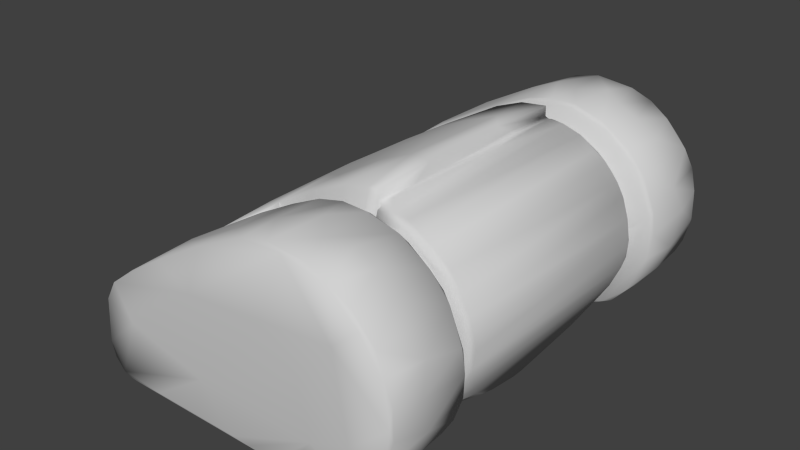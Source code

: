 # Source: head_pan.blend  (saved by Blender 2.71.0; exported with 4.5.12 LTS)
import bpy
from mathutils import Matrix  # noqa: F401  (used for matrix-valued properties, if any)

bpy.ops.wm.read_factory_settings(use_empty=True)
scene = bpy.context.scene
scene.name = 'Scene'

# ---- collections
col_collection_1 = bpy.data.collections.new('Collection 1'); scene.collection.children.link(col_collection_1)

# ---- materials (node trees are filled in below, after node groups)
mat_head_pan_material = bpy.data.materials.new('head_pan_material')
mat_head_pan_material.alpha_threshold = 0.0
mat_head_pan_material.use_transparent_shadow = False
mat_head_pan_material.diffuse_color = (0.64, 0.64, 0.64, 1.0)
mat_head_pan_material.specular_color = (0.5, 0.5, 0.5)
mat_head_pan_material.roughness = 0.5
mat_head_pan_material.line_color = (0.0, 0.0, 0.0, 1.0)

# ---- material node trees

# ---- world
world_world = bpy.data.worlds.new('World'); scene.world = world_world
world_world.color = (0.05088, 0.05088, 0.05088)
world_world.use_sun_shadow = False
world_world.sun_shadow_jitter_overblur = 0.0
world_world.cycles.sampling_method = 'MANUAL'
world_world.cycles.sample_map_resolution = 256

# ---- meshes
me_head_pan_m_modshape = bpy.data.meshes.new('head_pan_M_modShape')
me_head_pan_m_modshape.from_pydata([(-0.1105, -0.01134, -1.527e-06), (-0.11, 0.0157, -7.153e-07), (-0.1057, -0.03434, 0.0), (-0.1039, -0.02004, 0.02442), (-0.1025, 0.04299, -1.58e-06), (-0.1015, 0.031, 0.02334), (-0.1012, 0.005524, 0.04418), (-0.1004, -0.005969, 0.04659), (-0.09891, -0.01852, 0.04643), (-0.09791, -0.05244, -3.278e-07), (-0.09739, 0.02371, 0.04801), (-0.0947, -0.03226, 0.04915), (-0.09407, -0.02741, 0.05204), (-0.094, 0.03033, 0.05191), (-0.09392, -0.04574, 0.0306), (-0.09263, 0.03703, 0.05027), (-0.09225, 0.04352, 0.04089), (-0.08944, -0.06627, -2.369e-06), (-0.08924, 0.06678, -1.639e-06), (-0.08801, 0.0595, 0.02373), (-0.08543, -0.0568, 0.03884), (-0.0843, -0.04978, 0.05787), (-0.08277, -0.06986, 0.014), (-0.08258, 0.01325, 0.06174), (-0.08199, 0.07279, 0.008924), (-0.08174, 0.05301, 0.05956), (-0.08119, -0.09616, 0.01722), (-0.0811, 0.09662, 0.01878), (-0.0811, -0.07297, 0.01737), (-0.08107, 0.07312, 0.01781), (-0.08026, -0.05095, 0.06251), (-0.07994, 0.06282, 0.04361), (-0.07974, -0.06845, 0.03546), (-0.07876, -0.08001, 0.01033), (-0.07836, 0.06557, 0.04798), (-0.07829, 0.09662, 0.04844), (-0.07821, 0.08054, 0.008975), (-0.0779, -0.09616, 0.05006), (-0.07773, 0.05361, 0.0644), (-0.07749, -0.06219, 0.0532), (-0.07725, 0.09662, 0.006963), (-0.07563, -0.09617, 0.005551), (-0.07553, 0.06378, 0.05873), (-0.07506, -0.08287, 2.249e-05), (-0.07434, -0.08892, 0.004459), (-0.07416, -0.09616, 0.05986), (-0.07388, 0.09005, 0.004109), (-0.07337, -0.0634, 0.06342), (-0.07286, 0.06359, 0.06434), (-0.07262, 0.08641, 1.222e-06), (-0.07218, 0.09662, 0.06343), (-0.06898, -0.03299, 0.072), (-0.06744, 0.09661, -1.46e-06), (-0.06736, -0.09616, -4.008e-06), (-0.06734, -0.09616, 0.06942), (-0.06676, -0.06495, 0.072), (-0.06585, 0.06519, 0.0729), (-0.06453, 0.02217, 0.07561), (-0.06363, 0.09661, 0.07259), (-0.05522, 0.09662, -1.609e-06), (-0.04787, 0.03613, 0.08707), (-0.04544, -0.0516, 0.08835), (-0.04199, -0.09616, 0.08801), (-0.03622, 0.07054, 0.09344), (-0.03368, 0.008847, 0.09682), (-0.03345, 0.09662, 0.0933), (-0.0179, -0.02672, 0.1061), (-0.01412, 0.03613, 0.108), (-0.00947, -0.07903, 0.1088), (-0.009456, 0.09662, 0.1075), (-0.009456, -0.09616, 0.1074), (-0.009456, -0.09616, -1.609e-06), (-0.009456, -0.09616, 0.06861), (-0.009456, -0.07903, -1.609e-06), (-0.009456, 0.07933, -1.609e-06), (-0.009456, 0.09662, -1.609e-06), (-0.009455, 0.07933, 0.1087), (0.005355, 0.07066, -1.609e-06), (0.007472, 0.05075, 0.1198), (0.007942, 0.07963, -1.609e-06), (0.01098, 6.949e-05, 0.1229), (0.01321, -0.05198, 0.1232), (0.01625, -0.07949, 0.1234), (0.01926, 0.07984, -1.609e-06), (0.02477, 0.05439, -1.609e-06), (0.03058, -0.07975, -1.609e-06), (0.03153, 0.08006, 0.1316), (0.03474, -0.0382, 0.1348), (0.03648, 0.03691, 0.1357), (0.03758, 0.08018, -1.609e-06), (0.03858, 0.003034, 0.137), (0.0425, -0.07994, 0.1364), (0.05032, 0.08038, 0.1387), (0.0516, -0.0325, 0.1409), (0.04928, 0.0804, -1.609e-06), (0.05522, 0.04552, 0.1412), (0.06149, -0.08026, 0.1405), (0.06835, 0.04237, 0.1356), (0.06855, 0.02835, 0.1429), (0.06854, -0.03609, 0.1427), (0.06849, 0.08069, 0.1407), (0.0685, -0.08038, 0.1407), (0.06846, -0.08038, 0.1344), (0.06847, 0.005617, 0.1343), (0.06853, -0.04839, 0.1338), (0.06634, -0.08038, 0.04698), (0.06863, 0.08069, 0.1337), (0.06867, -0.02229, 0.1337), (0.06872, 0.0237, 0.134), (0.06931, 0.04482, 0.133), (0.06971, -0.07058, 0.1329), (0.06997, 0.004365, 0.1329), (0.07105, -0.08043, 0.1325), (0.06979, 0.09147, 0.07923), (0.06872, 0.09147, 0.03489), (0.07086, 0.08777, 0.1234), (0.06818, 0.09147, 0.01252), (0.06939, -0.09106, 0.06229), (0.06788, -0.08043, -1.609e-06), (0.07108, 0.02744, 0.1326), (0.07021, 0.08074, 0.09624), (0.07012, -0.08043, 0.09283), (0.07108, -0.0424, 0.1326), (0.06788, 0.08074, -1.609e-06), (0.07092, -0.08581, 0.1255), (0.06803, -0.09105, 0.006142), (0.07109, 0.08074, 0.1326), (0.06803, 0.09145, 0.00618), (0.06801, -0.08658, 0.0049), (0.07092, 0.08635, 0.1253), (0.07086, -0.08828, 0.123), (0.07106, 0.0849, 0.131), (0.07107, -0.08433, 0.1312), (0.07088, -0.09105, 0.1225), (0.06804, 0.08698, 0.004768), (0.07088, 0.09146, 0.1226), (0.06802, 0.08488, 0.0002984), (0.06806, -0.08439, 0.0002281), (0.07318, 0.02027, 0.1324), (0.07465, -0.08191, 6.114e-05), (0.07551, 0.08162, 1.77e-05), (0.08017, -0.08198, 0.1316), (0.07826, 0.08734, 0.006606), (0.08093, 0.08212, 0.1314), (0.0824, 0.08495, 0.1289), (0.08163, 0.09145, 0.007945), (0.0834, 0.08864, 0.1205), (0.08367, -0.08817, 0.1205), (0.08264, -0.09104, 0.008294), (0.08281, -0.08672, 0.007577), (0.08587, -0.08573, 0.123), (0.08849, -0.07988, 0.1294), (0.08764, -0.06728, -1.237e-06), (0.0904, -0.08493, 0.1258), (0.09062, -0.09106, 0.1177), (0.09081, 0.08571, 0.1217), (0.09093, 0.09147, 0.1175), (0.09421, 0.08193, 0.1273), (0.09503, 0.08343, 0.008077), (0.09532, 0.08603, 0.01217), (0.09608, 0.08532, 0.1228), (0.09615, -0.08315, 0.00867), (0.09699, -0.08706, 0.1155), (0.09742, -0.08138, 0.1256), (0.09758, 0.08708, 0.1155), (0.09747, 0.05352, -3.77e-06), (0.09943, -0.0498, -5.059e-06), (0.1006, -0.08568, 0.01535), (0.1011, 0.06036, 0.004765), (0.1018, -0.09104, 0.01741), (0.1026, 0.09146, 0.0179), (0.1046, -0.08174, 0.01313), (0.1051, -0.08776, 0.1089), (0.1052, 0.0862, 0.01905), (0.1056, 0.08013, 0.1207), (0.1061, 0.09144, 0.1075), (0.1064, -0.08184, 0.12), (0.1064, 0.08385, 0.1182), (0.1065, 0.0332, 1.932e-05), (0.1081, -0.08494, 0.1112), (0.1082, -0.06218, 0.01048), (0.1089, -0.02404, 2.829e-05), (0.1094, 0.08153, 0.01663), (0.1099, -0.09106, 0.1038), (0.1109, 0.08701, 0.1039), (0.1109, -0.0051, -1.498e-06), (0.1109, 0.003311, -1.565e-07), (0.1115, -0.08554, 0.02497), (0.112, 0.02897, 0.004562), (0.1132, -0.09106, 0.02919), (0.1133, 0.0818, 0.1144), (0.1134, -0.08302, 0.113), (0.1139, -0.08662, 0.1001), (0.1155, -0.08232, 0.02252), (0.1158, 0.09147, 0.0326), (0.1158, 0.08303, 0.0231), (0.1161, 0.08515, 0.1034), (0.117, 0.08436, 0.1074), (0.1172, -0.08431, 0.1074), (0.1174, -0.04641, 0.01317), (0.1177, -0.08093, 0.1098), (0.1177, 0.04778, 0.01395), (0.1179, 0.08767, 0.03539), (0.118, 0.08565, 0.03258), (0.1184, 0.09146, 0.09111), (0.1192, -0.08805, 0.08971), (0.1197, -0.0854, 0.03663), (0.1201, -0.08487, 0.09487), (0.1207, 0.08693, 0.08855), (0.1213, -0.09106, 0.08406), (0.1218, -0.09106, 0.04518), (0.1222, 0.06265, 0.02366), (0.1223, -0.06015, 0.02302), (0.1226, 0.0818, 0.1035), (0.1226, -0.08688, 0.04598), (0.1234, 0.09146, 0.0512), (0.1236, 0.0815, 0.03231), (0.1243, -0.08783, 0.05632), (0.1243, -0.0839, 0.03694), (0.1244, 0.0842, 0.03712), (0.1245, -0.08636, 0.07654), (0.1245, 0.09147, 0.07134), (0.1246, -0.09106, 0.06909), (0.1252, 0.08674, 0.05533), (0.1252, 0.08687, 0.07243), (0.1255, -0.08145, 0.09872), (0.1257, -0.08633, 0.06435), (0.1265, -0.08514, 0.05482), (0.1267, -0.08144, 0.03751), (0.1276, 0.08178, 0.09486), (0.1277, 0.08506, 0.05551), (0.128, -0.07064, 0.03438), (0.1282, 0.08495, 0.07433), (0.1282, -0.0846, 0.07444), (0.129, 0.07218, 0.03645), (0.1291, 0.08455, 0.08412), (0.1292, 0.08148, 0.04264), (0.1297, -0.08425, 0.08135), (0.1311, -0.08422, 0.05614), (0.1311, -0.08115, 0.08666), (0.1314, 0.08443, 0.0557), (0.1315, -0.07561, 0.04348), (0.1327, 0.08079, 0.08135), (0.133, 0.07784, 0.04857), (0.1335, -0.08291, 0.067), (0.1335, -0.08072, 0.07706), (0.1338, 0.0829, 0.06627), (0.134, 0.08117, 0.05516), (0.1342, -0.08131, 0.05595), (0.1346, -0.007942, 0.06876), (0.1346, -0.07941, 0.0665), (0.1348, 0.08092, 0.06456), (-0.08264, 0.1143, 0.0222), (-0.08254, 0.1412, 0.02325), (-0.08163, 0.1389, 0.01506), (-0.08078, 0.1569, 0.02217), (-0.08049, 0.09796, 0.01422), (-0.0798, 0.1391, 0.05212), (-0.07905, 0.09926, 0.05114), (-0.079, 0.1563, 0.01113), (-0.0777, 0.1572, 0.05327), (-0.07646, 0.1295, 0.006041), (-0.07591, 0.09725, 0.009088), (-0.07497, 0.1375, 0.06271), (-0.07433, 0.09725, 0.05874), (-0.07394, 0.09917, 0.06257), (-0.07209, 0.09949, 0.003642), (-0.07034, 0.1574, 0.004561), (-0.06974, 0.1571, 0.06722), (-0.06963, 0.1309, 0.001295), (-0.06928, 0.1269, 0.07029), (-0.06685, 0.1552, 0.0009237), (-0.06456, 0.1282, -0.0006279), (-0.06404, 0.09774, 0.001342), (-0.06392, 0.09827, 0.07244), (-0.06355, 0.1568, 0.00171), (-0.05395, 0.1587, 0.04569), (-0.05154, 0.1561, 0.08143), (-0.04548, 0.1572, 0.002284), (-0.04347, 0.1557, 0.0007582), (-0.0424, 0.119, 0.0897), (-0.04178, 0.1047, -0.0003873), (-0.0384, 0.1575, 0.003262), (-0.03661, 0.146, -0.0007409), (-0.03363, 0.1566, 0.001369), (-0.033, 0.09767, 0.09327), (-0.02554, 0.1572, 0.09757), (-0.02458, 0.09755, 0.001437), (-0.02072, 0.1557, 0.0007798), (-0.02033, 0.1572, 0.002273), (-0.01812, 0.1397, 0.1048), (-0.01616, 0.0973, 0.1032), (-0.01276, 0.1548, 0.0005678), (-0.003486, 0.1575, 0.003289), (5.353e-05, 0.1566, 0.001439), (0.00058, 0.1594, 0.0873), (0.003646, 0.1557, 0.0008401), (0.004069, 0.106, 0.1165), (0.004163, 0.09726, 0.002201), (0.005377, 0.1598, 0.03345), (0.009198, 0.1548, 0.0006135), (0.009613, 0.1568, 0.1181), (0.01168, 0.1377, -0.0005784), (0.01252, 0.1572, 0.002339), (0.01744, 0.1566, 0.001458), (0.02047, 0.1392, 0.1254), (0.02266, 0.1016, 0.0003408), (0.02266, 0.1555, 0.0007618), (0.02345, 0.09989, 0.1258), (0.02524, 0.1575, 0.003317), (0.03773, 0.1566, 0.001473), (0.03786, 0.1574, 0.002645), (0.04293, 0.09916, 0.1346), (0.04339, 0.09735, 0.1335), (0.04386, 0.1567, 0.1345), (0.04437, 0.1329, 0.1366), (0.04807, 0.09762, 0.001259), (0.05406, 0.1555, 0.0007274), (0.05638, 0.1573, 0.002588), (0.05833, 0.1604, 0.09376), (0.06011, 0.09931, 0.1386), (0.06182, 0.156, 0.1387), (0.06414, 0.09893, 0.0008613), (0.06434, 0.09778, 0.001791), (0.06442, 0.09725, 0.003556), (0.06571, 0.1189, 0.1401), (0.06618, 0.1548, 0.0005941), (0.06665, 0.1569, 0.001495), (0.07202, 0.1577, 0.1367), (0.07296, 0.1037, 0.0001061), (0.07761, 0.09725, 0.1363), (0.07821, 0.1004, 0.1384), (0.08086, 0.1358, 0.1388), (0.08226, 0.1606, 0.06964), (0.08494, 0.09802, 0.001542), (0.08791, 0.1557, 0.136), (0.08899, 0.1596, 0.0317), (0.09407, 0.1273, 0.135), (0.09833, 0.0973, 0.002853), (0.09834, 0.09922, 0.1323), (0.1003, 0.1542, 0.0005298), (0.1014, 0.1262, -0.0007165), (0.102, 0.157, 0.1298), (0.1021, 0.099, 0.0008677), (0.1031, 0.09731, 0.1278), (0.1037, 0.1573, 0.002137), (0.1062, 0.1595, 0.09756), (0.1081, 0.1274, 0.1279), (0.1113, 0.09726, 0.006549), (0.1117, 0.1548, 0.004366), (0.1135, 0.118, 0.004384), (0.1139, 0.1576, 0.008383), (0.1155, 0.1554, 0.1213), (0.1157, 0.1594, 0.04214), (0.117, 0.09986, 0.008235), (0.1186, 0.09906, 0.1185), (0.1219, 0.1316, 0.1165), (0.1227, 0.1575, 0.1118), (0.1242, 0.1556, 0.0159), (0.1243, 0.1273, 0.01398), (0.126, 0.09731, 0.1085), (0.1273, 0.09827, 0.02014), (0.1311, 0.1551, 0.1038), (0.1318, 0.09935, 0.1026), (0.1326, 0.1557, 0.02787), (0.134, 0.1273, 0.02729), (0.1355, 0.09904, 0.03339), (0.1368, 0.157, 0.09095), (0.1368, 0.1569, 0.03742), (0.1391, 0.1272, 0.08796), (0.1392, 0.09725, 0.07839), (0.1403, 0.09746, 0.04911), (0.1404, 0.1001, 0.08111), (0.1408, 0.1574, 0.06281), (0.1411, 0.1551, 0.07653), (0.1416, 0.1272, 0.04603), (0.1417, 0.1551, 0.05551), (0.1423, 0.09936, 0.06578), (0.1432, 0.1352, 0.07024), (-0.08264, -0.1143, 0.0222), (-0.08254, -0.1412, 0.02325), (-0.08163, -0.1389, 0.01506), (-0.08078, -0.1569, 0.02217), (-0.08049, -0.09796, 0.01422), (-0.0798, -0.1391, 0.05212), (-0.07905, -0.09926, 0.05114), (-0.079, -0.1563, 0.01113), (-0.0777, -0.1572, 0.05327), (-0.07646, -0.1295, 0.006041), (-0.07591, -0.09725, 0.009088), (-0.07497, -0.1375, 0.06271), (-0.07433, -0.09725, 0.05874), (-0.07394, -0.09917, 0.06257), (-0.07209, -0.09949, 0.003642), (-0.07034, -0.1574, 0.004561), (-0.06974, -0.1571, 0.06722), (-0.06963, -0.1309, 0.001295), (-0.06928, -0.1269, 0.07029), (-0.06685, -0.1552, 0.0009237), (-0.06456, -0.1282, -0.0006279), (-0.06404, -0.09774, 0.001342), (-0.06392, -0.09827, 0.07244), (-0.06355, -0.1568, 0.00171), (-0.05395, -0.1587, 0.04569), (-0.05154, -0.1561, 0.08143), (-0.04548, -0.1572, 0.002284), (-0.04347, -0.1557, 0.0007582), (-0.0424, -0.119, 0.0897), (-0.04178, -0.1047, -0.0003873), (-0.0384, -0.1575, 0.003262), (-0.03661, -0.146, -0.0007409), (-0.03363, -0.1566, 0.001369), (-0.033, -0.09767, 0.09327), (-0.02554, -0.1572, 0.09757), (-0.02458, -0.09755, 0.001437), (-0.02072, -0.1557, 0.0007798), (-0.02033, -0.1572, 0.002273), (-0.01812, -0.1397, 0.1048), (-0.01616, -0.0973, 0.1032), (-0.01276, -0.1548, 0.0005678), (-0.003486, -0.1575, 0.003289), (5.353e-05, -0.1566, 0.001439), (0.00058, -0.1594, 0.0873), (0.003646, -0.1557, 0.0008401), (0.004069, -0.106, 0.1165), (0.004163, -0.09726, 0.002201), (0.005377, -0.1598, 0.03345), (0.009198, -0.1548, 0.0006135), (0.009613, -0.1568, 0.1181), (0.01168, -0.1377, -0.0005784), (0.01252, -0.1572, 0.002339), (0.01744, -0.1566, 0.001458), (0.02047, -0.1392, 0.1254), (0.02266, -0.1016, 0.0003408), (0.02266, -0.1555, 0.0007618), (0.02345, -0.09989, 0.1258), (0.02524, -0.1575, 0.003317), (0.03773, -0.1566, 0.001473), (0.03786, -0.1574, 0.002645), (0.04293, -0.09916, 0.1346), (0.04339, -0.09735, 0.1335), (0.04386, -0.1567, 0.1345), (0.04437, -0.1329, 0.1366), (0.04807, -0.09762, 0.001259), (0.05406, -0.1555, 0.0007274), (0.05638, -0.1573, 0.002588), (0.05833, -0.1604, 0.09376), (0.06011, -0.09931, 0.1386), (0.06182, -0.156, 0.1387), (0.06414, -0.09893, 0.0008613), (0.06434, -0.09778, 0.001791), (0.06442, -0.09725, 0.003556), (0.06571, -0.1189, 0.1401), (0.06618, -0.1548, 0.0005941), (0.06665, -0.1569, 0.001495), (0.07202, -0.1577, 0.1367), (0.07296, -0.1037, 0.0001061), (0.07761, -0.09725, 0.1363), (0.07821, -0.1004, 0.1384), (0.08086, -0.1358, 0.1388), (0.08226, -0.1606, 0.06964), (0.08494, -0.09802, 0.001542), (0.08791, -0.1557, 0.136), (0.08899, -0.1596, 0.0317), (0.09407, -0.1273, 0.135), (0.09833, -0.0973, 0.002853), (0.09834, -0.09922, 0.1323), (0.1003, -0.1542, 0.0005298), (0.1014, -0.1262, -0.0007165), (0.102, -0.157, 0.1298), (0.1021, -0.099, 0.0008677), (0.1031, -0.09731, 0.1278), (0.1037, -0.1573, 0.002137), (0.1062, -0.1595, 0.09756), (0.1081, -0.1274, 0.1279), (0.1113, -0.09726, 0.006549), (0.1117, -0.1548, 0.004366), (0.1135, -0.118, 0.004384), (0.1139, -0.1576, 0.008383), (0.1155, -0.1554, 0.1213), (0.1157, -0.1594, 0.04214), (0.117, -0.09986, 0.008235), (0.1186, -0.09906, 0.1185), (0.1219, -0.1316, 0.1165), (0.1227, -0.1575, 0.1118), (0.1242, -0.1556, 0.0159), (0.1243, -0.1273, 0.01398), (0.126, -0.09731, 0.1085), (0.1273, -0.09827, 0.02014), (0.1311, -0.1551, 0.1038), (0.1318, -0.09935, 0.1026), (0.1326, -0.1557, 0.02787), (0.134, -0.1273, 0.02729), (0.1355, -0.09904, 0.03339), (0.1368, -0.157, 0.09095), (0.1368, -0.1569, 0.03742), (0.1391, -0.1272, 0.08796), (0.1392, -0.09725, 0.07839), (0.1403, -0.09746, 0.04911), (0.1404, -0.1001, 0.08111), (0.1408, -0.1574, 0.06281), (0.1411, -0.1551, 0.07653), (0.1416, -0.1272, 0.04603), (0.1417, -0.1551, 0.05551), (0.1423, -0.09936, 0.06578), (0.1432, -0.1352, 0.07024)], [], [(33, 44, 41), (26, 33, 41), (26, 28, 33), (129, 160, 155), (196, 184, 164), (129, 146, 115), (129, 155, 146), (164, 146, 155), (196, 164, 155), (208, 184, 196), (155, 160, 196), (224, 208, 232), (208, 196, 232), (223, 224, 232), (232, 230, 223), (146, 135, 115), (156, 164, 175), (184, 175, 164), (224, 204, 208), (223, 221, 224), (208, 204, 184), (223, 215, 221), (204, 175, 184), (164, 156, 146), (196, 235, 232), (232, 240, 230), (224, 221, 204), (173, 145, 170), (202, 170, 194), (194, 215, 202), (156, 135, 146), (235, 242, 246), (242, 251, 246), (242, 235, 229), (240, 235, 246), (196, 197, 235), (235, 197, 213), (235, 213, 229), (213, 197, 190), (251, 247, 246), (246, 247, 240), (232, 235, 240), (230, 219, 203), (203, 223, 230), (203, 202, 223), (173, 202, 203), (134, 142, 136), (203, 195, 173), (145, 159, 142), (145, 134, 127), (142, 134, 145), (173, 159, 145), (202, 173, 170), (215, 223, 202), (159, 136, 142), (157, 174, 190), (157, 190, 177), (190, 197, 177), (177, 160, 157), (196, 160, 197), (197, 160, 177), (144, 143, 157), (157, 160, 144), (143, 144, 131), (129, 144, 160), (131, 126, 143), (131, 144, 129), (194, 221, 215), (170, 114, 194), (114, 221, 194), (204, 221, 175), (175, 221, 156), (113, 135, 156), (221, 113, 156), (221, 114, 113), (114, 170, 145), (145, 116, 114), (127, 116, 145), (48, 50, 42), (42, 35, 34), (50, 35, 42), (56, 50, 48), (56, 58, 50), (34, 35, 27), (27, 29, 34), (29, 27, 36), (36, 27, 40), (36, 40, 46), (6, 13, 10), (10, 13, 15), (15, 13, 25), (6, 7, 13), (56, 25, 38), (13, 38, 25), (48, 25, 56), (48, 42, 31), (34, 31, 42), (31, 34, 29), (29, 24, 31), (234, 201, 211), (234, 186, 201), (234, 231, 212), (234, 212, 186), (186, 212, 185), (185, 212, 199), (100, 92, 95), (86, 88, 92), (95, 92, 88), (90, 93, 95), (95, 93, 98), (88, 90, 95), (98, 100, 95), (86, 76, 78), (69, 63, 76), (65, 63, 69), (86, 78, 88), (63, 67, 76), (76, 67, 78), (65, 58, 63), (63, 58, 56), (60, 63, 56), (57, 60, 56), (78, 80, 88), (78, 67, 80), (60, 67, 63), (60, 64, 67), (88, 80, 90), (67, 64, 66), (66, 80, 67), (23, 57, 38), (60, 57, 64), (13, 7, 23), (13, 23, 38), (38, 57, 56), (97, 103, 108), (103, 111, 108), (107, 111, 103), (102, 110, 104), (108, 111, 109), (110, 122, 104), (102, 112, 110), (104, 122, 107), (111, 119, 109), (106, 109, 126), (97, 108, 109), (107, 138, 111), (107, 122, 138), (138, 119, 111), (106, 97, 109), (106, 100, 98), (97, 98, 103), (106, 98, 97), (39, 45, 47), (37, 45, 39), (54, 55, 45), (45, 55, 47), (32, 28, 26), (32, 26, 37), (39, 32, 37), (47, 55, 21), (8, 12, 7), (11, 12, 8), (21, 12, 11), (21, 30, 12), (55, 30, 21), (22, 28, 39), (28, 32, 39), (158, 195, 182), (159, 195, 158), (195, 203, 219), (219, 216, 195), (173, 195, 159), (236, 216, 219), (159, 158, 136), (158, 140, 136), (240, 247, 236), (236, 219, 240), (240, 219, 230), (116, 134, 123), (120, 126, 129), (129, 115, 120), (120, 115, 123), (113, 123, 115), (114, 116, 123), (113, 115, 135), (129, 126, 131), (114, 123, 113), (134, 116, 127), (136, 123, 134), (100, 106, 92), (120, 92, 106), (92, 94, 86), (94, 92, 123), (94, 89, 86), (83, 79, 86), (89, 83, 86), (86, 79, 76), (79, 74, 76), (120, 106, 126), (123, 92, 120), (69, 76, 75), (75, 76, 74), (58, 35, 50), (40, 75, 59), (35, 75, 40), (65, 35, 58), (35, 69, 75), (65, 69, 35), (59, 52, 40), (35, 40, 27), (24, 36, 49), (49, 36, 46), (24, 29, 36), (52, 46, 40), (52, 49, 46), (5, 16, 4), (10, 5, 1), (6, 10, 1), (15, 16, 5), (5, 10, 15), (4, 19, 18), (19, 4, 16), (24, 18, 19), (25, 16, 15), (16, 25, 19), (25, 31, 19), (4, 1, 5), (6, 1, 0), (48, 31, 25), (24, 19, 31), (49, 18, 24), (158, 182, 168), (165, 140, 158), (195, 211, 182), (216, 234, 195), (234, 236, 243), (234, 211, 195), (243, 236, 247), (168, 165, 158), (236, 234, 216), (168, 182, 178), (178, 182, 201), (211, 201, 182), (178, 165, 168), (186, 178, 188), (178, 201, 188), (186, 188, 201), (251, 243, 247), (251, 242, 249), (242, 239, 245), (239, 242, 229), (243, 251, 248), (174, 157, 163), (213, 190, 200), (176, 190, 174), (143, 126, 138), (138, 126, 109), (163, 157, 151), (143, 151, 157), (225, 229, 213), (234, 243, 241), (234, 241, 231), (251, 249, 248), (242, 245, 249), (229, 225, 239), (241, 243, 248), (250, 249, 245), (248, 249, 250), (143, 141, 151), (143, 138, 141), (213, 200, 225), (176, 200, 190), (163, 176, 174), (122, 141, 138), (110, 141, 122), (110, 112, 141), (119, 138, 109), (244, 248, 245), (245, 237, 244), (239, 237, 245), (239, 198, 237), (237, 238, 244), (198, 239, 225), (225, 191, 198), (237, 233, 238), (245, 248, 250), (225, 200, 191), (248, 244, 238), (179, 207, 198), (207, 237, 198), (99, 93, 96), (93, 99, 98), (93, 87, 91), (90, 87, 93), (96, 101, 99), (93, 91, 96), (81, 82, 91), (81, 68, 82), (68, 61, 62), (66, 68, 81), (61, 68, 66), (80, 81, 87), (80, 66, 81), (51, 55, 61), (30, 55, 51), (66, 64, 61), (57, 61, 64), (51, 61, 57), (12, 30, 51), (57, 23, 51), (51, 23, 12), (7, 12, 23), (87, 90, 80), (54, 62, 55), (87, 81, 91), (62, 61, 55), (62, 70, 68), (103, 98, 99), (99, 102, 104), (101, 102, 99), (107, 99, 104), (103, 99, 107), (161, 137, 139), (193, 161, 171), (228, 218, 193), (218, 187, 193), (238, 227, 218), (228, 248, 218), (193, 167, 161), (167, 149, 161), (187, 218, 206), (218, 248, 238), (73, 68, 70), (73, 70, 72), (71, 73, 72), (37, 26, 45), (71, 26, 53), (26, 71, 45), (45, 71, 72), (45, 72, 54), (54, 72, 62), (72, 70, 62), (41, 53, 26), (44, 43, 53), (44, 33, 43), (43, 28, 22), (33, 28, 43), (41, 44, 53), (6, 0, 7), (3, 7, 0), (14, 11, 2), (14, 2, 9), (9, 17, 20), (20, 14, 9), (20, 17, 22), (3, 8, 7), (11, 8, 3), (2, 11, 3), (21, 11, 14), (39, 20, 22), (20, 21, 14), (20, 39, 21), (22, 17, 43), (21, 39, 47), (3, 0, 2), (180, 161, 152), (193, 180, 212), (166, 180, 152), (180, 166, 199), (166, 181, 199), (180, 199, 212), (180, 171, 161), (199, 181, 185), (241, 248, 228), (139, 152, 161), (171, 180, 193), (193, 231, 228), (231, 241, 228), (231, 193, 212), (162, 192, 179), (179, 192, 207), (162, 179, 150), (147, 162, 150), (172, 192, 162), (150, 130, 147), (124, 130, 150), (133, 147, 130), (147, 154, 162), (207, 192, 205), (233, 207, 220), (226, 227, 233), (233, 220, 226), (226, 217, 227), (209, 220, 205), (183, 205, 192), (205, 220, 207), (172, 183, 192), (209, 222, 220), (220, 222, 226), (207, 233, 237), (154, 172, 162), (226, 222, 217), (233, 227, 238), (150, 179, 153), (124, 150, 153), (227, 214, 206), (187, 167, 193), (217, 214, 227), (189, 187, 206), (149, 148, 125), (149, 128, 137), (125, 128, 149), (187, 169, 167), (227, 206, 218), (214, 217, 210), (210, 206, 214), (206, 210, 189), (189, 169, 187), (167, 148, 149), (169, 148, 167), (161, 149, 137), (176, 191, 200), (163, 153, 176), (153, 198, 176), (141, 153, 163), (151, 141, 163), (132, 141, 112), (132, 153, 141), (176, 198, 191), (124, 153, 132), (198, 153, 179), (85, 121, 102), (102, 121, 112), (91, 85, 96), (96, 85, 102), (82, 68, 85), (85, 105, 121), (105, 85, 118), (82, 85, 91), (73, 85, 68), (101, 96, 102), (118, 121, 105), (59, 49, 52), (74, 49, 59), (49, 74, 18), (4, 18, 74), (75, 74, 59), (84, 4, 74), (77, 84, 74), (4, 0, 1), (84, 185, 4), (79, 83, 77), (83, 89, 84), (77, 83, 84), (94, 123, 84), (123, 186, 84), (123, 140, 186), (140, 165, 186), (186, 185, 84), (165, 178, 186), (4, 9, 2), (0, 4, 2), (185, 43, 4), (53, 43, 185), (17, 4, 43), (73, 53, 185), (85, 73, 185), (53, 73, 71), (166, 185, 181), (185, 166, 152), (85, 185, 152), (152, 139, 118), (137, 118, 139), (17, 9, 4), (118, 85, 152), (79, 77, 74), (94, 84, 89), (136, 140, 123), (147, 133, 154), (172, 154, 183), (183, 209, 205), (222, 210, 217), (125, 117, 128), (121, 130, 124), (121, 117, 133), (121, 133, 130), (128, 117, 118), (128, 118, 137), (112, 124, 132), (121, 124, 112), (118, 117, 121), (209, 183, 222), (183, 117, 222), (183, 154, 117), (154, 133, 117), (117, 210, 222), (210, 117, 189), (189, 125, 148), (169, 189, 148), (117, 125, 189), (271, 267, 275), (259, 267, 271), (259, 255, 267), (353, 351, 336), (351, 345, 336), (336, 333, 353), (345, 340, 327), (340, 326, 327), (255, 276, 267), (260, 276, 255), (292, 283, 288), (283, 271, 279), (284, 288, 279), (289, 294, 284), (284, 294, 288), (278, 284, 275), (284, 278, 289), (278, 282, 289), (296, 292, 288), (296, 288, 294), (296, 300, 292), (303, 304, 294), (307, 300, 296), (294, 289, 303), (311, 310, 304), (304, 303, 311), (303, 309, 311), (288, 283, 279), (267, 282, 278), (282, 293, 289), (289, 293, 303), (293, 309, 303), (271, 275, 279), (275, 284, 279), (275, 267, 278), (296, 304, 307), (294, 304, 296), (304, 310, 307), (276, 260, 268), (255, 254, 253), (259, 254, 255), (271, 269, 261), (259, 261, 254), (271, 261, 259), (272, 269, 271), (302, 283, 292), (302, 292, 300), (283, 281, 272), (307, 317, 302), (317, 326, 302), (271, 283, 272), (307, 302, 300), (340, 341, 302), (326, 340, 302), (345, 351, 349), (353, 373, 368), (353, 368, 351), (319, 346, 333), (328, 346, 319), (353, 333, 346), (346, 367, 373), (357, 367, 346), (353, 346, 373), (346, 328, 342), (342, 357, 346), (327, 336, 345), (318, 336, 327), (311, 318, 310), (317, 327, 326), (307, 310, 317), (317, 310, 327), (327, 310, 318), (319, 295, 328), (295, 301, 328), (295, 319, 299), (299, 276, 295), (336, 309, 299), (286, 301, 295), (286, 295, 268), (295, 276, 268), (282, 299, 293), (293, 299, 309), (282, 267, 299), (276, 299, 267), (301, 314, 328), (253, 257, 260), (253, 252, 257), (255, 253, 260), (261, 256, 254), (254, 252, 253), (256, 252, 254), (269, 266, 261), (269, 272, 266), (272, 273, 266), (261, 266, 256), (283, 302, 281), (302, 306, 281), (341, 329, 302), (302, 329, 306), (281, 306, 287), (272, 281, 273), (329, 316, 306), (329, 341, 343), (341, 340, 349), (349, 340, 345), (349, 350, 341), (368, 364, 358), (358, 351, 368), (368, 373, 376), (351, 358, 349), (376, 373, 374), (357, 362, 367), (362, 357, 352), (328, 335, 342), (374, 373, 367), (352, 357, 342), (335, 328, 321), (336, 299, 333), (309, 336, 311), (311, 336, 318), (319, 333, 299), (268, 277, 286), (257, 263, 260), (260, 263, 268), (263, 270, 268), (256, 258, 252), (258, 257, 252), (264, 265, 258), (264, 274, 265), (256, 262, 264), (258, 256, 264), (262, 266, 273), (262, 256, 266), (343, 322, 329), (338, 323, 334), (334, 343, 338), (329, 322, 316), (343, 334, 322), (334, 323, 322), (306, 316, 298), (298, 287, 306), (338, 324, 323), (281, 287, 273), (322, 323, 316), (323, 324, 316), (343, 348, 338), (348, 343, 354), (350, 343, 341), (343, 350, 354), (352, 347, 356), (342, 337, 347), (332, 337, 335), (335, 337, 342), (321, 325, 332), (362, 369, 367), (378, 375, 376), (368, 365, 364), (365, 359, 364), (367, 369, 374), (374, 369, 378), (376, 375, 368), (364, 359, 358), (368, 375, 365), (358, 359, 349), (374, 378, 376), (352, 356, 362), (342, 347, 352), (321, 332, 335), (332, 325, 331), (349, 359, 350), (314, 321, 328), (305, 315, 314), (301, 290, 305), (270, 280, 277), (277, 280, 290), (290, 301, 286), (270, 277, 268), (301, 305, 314), (277, 290, 286), (263, 265, 270), (257, 265, 263), (258, 265, 257), (274, 270, 265), (264, 285, 274), (313, 308, 291), (308, 297, 291), (308, 313, 312), (348, 371, 370), (348, 370, 338), (324, 338, 370), (370, 360, 330), (344, 330, 360), (298, 370, 291), (291, 370, 330), (313, 291, 330), (370, 298, 316), (298, 264, 262), (262, 273, 287), (298, 285, 264), (287, 298, 262), (324, 370, 316), (285, 298, 291), (320, 330, 331), (377, 370, 371), (366, 371, 361), (348, 361, 371), (330, 339, 331), (339, 344, 355), (363, 360, 370), (344, 339, 330), (355, 344, 360), (360, 363, 355), (363, 370, 372), (372, 370, 377), (354, 361, 348), (332, 339, 337), (331, 339, 332), (337, 339, 347), (356, 347, 355), (356, 363, 362), (355, 363, 356), (355, 347, 339), (371, 375, 377), (363, 369, 362), (372, 369, 363), (369, 372, 378), (378, 372, 377), (377, 375, 378), (366, 365, 375), (371, 366, 375), (365, 361, 359), (365, 366, 361), (361, 354, 359), (359, 354, 350), (325, 320, 331), (321, 315, 325), (321, 314, 315), (290, 297, 305), (297, 308, 305), (305, 308, 315), (297, 280, 285), (285, 291, 297), (270, 274, 280), (280, 297, 290), (285, 280, 274), (312, 315, 308), (320, 313, 330), (320, 312, 313), (320, 325, 315), (320, 315, 312), (402, 394, 398), (398, 394, 386), (394, 382, 386), (463, 478, 480), (463, 472, 478), (480, 460, 463), (454, 467, 472), (454, 453, 467), (394, 403, 382), (382, 403, 387), (415, 410, 419), (406, 398, 410), (406, 415, 411), (411, 421, 416), (415, 421, 411), (402, 411, 405), (416, 405, 411), (416, 409, 405), (415, 419, 423), (421, 415, 423), (419, 427, 423), (421, 431, 430), (423, 427, 434), (430, 416, 421), (431, 437, 438), (438, 430, 431), (438, 436, 430), (406, 410, 415), (405, 409, 394), (416, 420, 409), (430, 420, 416), (430, 436, 420), (406, 402, 398), (406, 411, 402), (405, 394, 402), (434, 431, 423), (423, 431, 421), (434, 437, 431), (395, 387, 403), (380, 381, 382), (382, 381, 386), (388, 396, 398), (381, 388, 386), (386, 388, 398), (398, 396, 399), (419, 410, 429), (427, 419, 429), (399, 408, 410), (429, 444, 434), (429, 453, 444), (399, 410, 398), (427, 429, 434), (429, 468, 467), (429, 467, 453), (476, 478, 472), (495, 500, 480), (478, 495, 480), (460, 473, 446), (446, 473, 455), (473, 460, 480), (500, 494, 473), (473, 494, 484), (500, 473, 480), (469, 455, 473), (473, 484, 469), (472, 463, 454), (454, 463, 445), (437, 445, 438), (453, 454, 444), (444, 437, 434), (454, 437, 444), (445, 437, 454), (455, 422, 446), (455, 428, 422), (426, 446, 422), (422, 403, 426), (426, 436, 463), (422, 428, 413), (395, 422, 413), (395, 403, 422), (420, 426, 409), (436, 426, 420), (426, 394, 409), (394, 426, 403), (455, 441, 428), (387, 384, 380), (384, 379, 380), (387, 380, 382), (381, 383, 388), (380, 379, 381), (381, 379, 383), (388, 393, 396), (393, 399, 396), (393, 400, 399), (383, 393, 388), (408, 429, 410), (408, 433, 429), (429, 456, 468), (433, 456, 429), (414, 433, 408), (400, 408, 399), (433, 443, 456), (470, 468, 456), (476, 467, 468), (472, 467, 476), (468, 477, 476), (485, 491, 495), (495, 478, 485), (503, 500, 495), (476, 485, 478), (501, 500, 503), (494, 489, 484), (479, 484, 489), (469, 462, 455), (494, 500, 501), (469, 484, 479), (448, 455, 462), (460, 426, 463), (438, 463, 436), (445, 463, 438), (426, 460, 446), (413, 404, 395), (387, 390, 384), (395, 390, 387), (395, 397, 390), (379, 385, 383), (379, 384, 385), (385, 392, 391), (392, 401, 391), (391, 389, 383), (391, 383, 385), (400, 393, 389), (393, 383, 389), (456, 449, 470), (461, 450, 465), (465, 470, 461), (443, 449, 456), (449, 461, 470), (449, 450, 461), (425, 443, 433), (433, 414, 425), (450, 451, 465), (400, 414, 408), (443, 450, 449), (443, 451, 450), (465, 475, 470), (481, 470, 475), (468, 470, 477), (481, 477, 470), (483, 474, 479), (474, 464, 469), (462, 464, 459), (469, 464, 462), (459, 452, 448), (494, 496, 489), (503, 502, 505), (491, 492, 495), (491, 486, 492), (501, 496, 494), (505, 496, 501), (495, 502, 503), (485, 486, 491), (492, 502, 495), (476, 486, 485), (503, 505, 501), (489, 483, 479), (479, 474, 469), (462, 459, 448), (458, 452, 459), (477, 486, 476), (455, 448, 441), (441, 442, 432), (432, 417, 428), (404, 407, 397), (417, 407, 404), (413, 428, 417), (395, 404, 397), (441, 432, 428), (413, 417, 404), (397, 392, 390), (390, 392, 384), (384, 392, 385), (392, 397, 401), (401, 412, 391), (418, 435, 440), (418, 424, 435), (439, 440, 435), (497, 498, 475), (465, 497, 475), (497, 465, 451), (457, 487, 497), (487, 457, 471), (418, 497, 425), (457, 497, 418), (457, 418, 440), (443, 425, 497), (389, 391, 425), (414, 400, 389), (391, 412, 425), (389, 425, 414), (443, 497, 451), (418, 425, 412), (458, 457, 447), (498, 497, 504), (488, 498, 493), (498, 488, 475), (458, 466, 457), (482, 471, 466), (497, 487, 490), (457, 466, 471), (487, 471, 482), (482, 490, 487), (499, 497, 490), (504, 497, 499), (475, 488, 481), (464, 466, 459), (459, 466, 458), (474, 466, 464), (482, 474, 483), (489, 490, 483), (483, 490, 482), (466, 474, 482), (504, 502, 498), (489, 496, 490), (490, 496, 499), (505, 499, 496), (504, 499, 505), (505, 502, 504), (502, 492, 493), (502, 493, 498), (486, 488, 492), (488, 493, 492), (486, 481, 488), (477, 481, 486), (458, 447, 452), (452, 442, 448), (442, 441, 448), (432, 424, 417), (432, 435, 424), (442, 435, 432), (412, 407, 424), (424, 418, 412), (407, 401, 397), (417, 424, 407), (401, 407, 412), (435, 442, 439), (457, 440, 447), (440, 439, 447), (442, 452, 447), (439, 442, 447)])
me_head_pan_m_modshape.polygons.foreach_set('use_smooth', [True] * 1000)
_uv = me_head_pan_m_modshape.uv_layers.new(name='head_pan_uv_map')
_uv.uv.foreach_set('vector', [0.4602, 0.3399, 0.452, 0.3274, 0.4535, 0.3172, 0.4698, 0.3173, 0.4602, 0.3399, 0.4535, 0.3172, 0.4698, 0.3173, 0.47, 0.3497, 0.4602, 0.3399, 0.4701, 0.5995, 0.5053, 0.603, 0.4979, 0.6045, 0.5334, 0.6301, 0.526, 0.6294, 0.5074, 0.6133, 0.4701, 0.5995, 0.4875, 0.6062, 0.47, 0.6021, 0.4701, 0.5995, 0.4979, 0.6045, 0.4875, 0.6062, 0.5074, 0.6133, 0.4875, 0.6062, 0.4979, 0.6045, 0.5334, 0.6301, 0.5074, 0.6133, 0.4979, 0.6045, 0.5398, 0.6509, 0.526, 0.6294, 0.5334, 0.6301, 0.4979, 0.6045, 0.5053, 0.603, 0.5334, 0.6301, 0.546, 0.6735, 0.5398, 0.6509, 0.5502, 0.6708, 0.5398, 0.6509, 0.5334, 0.6301, 0.5502, 0.6708, 0.546, 0.6974, 0.546, 0.6735, 0.5502, 0.6708, 0.5502, 0.6708, 0.5496, 0.6972, 0.546, 0.6974, 0.4209, 0.8151, 0.4249, 0.8326, 0.4197, 0.8326, 0.4249, 0.8046, 0.4187, 0.7952, 0.4248, 0.7833, 0.4186, 0.7767, 0.4248, 0.7833, 0.4187, 0.7952, 0.4327, 0.8248, 0.4391, 0.851, 0.4328, 0.8474, 0.4325, 0.8009, 0.4392, 0.8233, 0.4327, 0.8248, 0.4185, 0.7629, 0.4249, 0.7661, 0.4186, 0.7767, 0.4325, 0.8009, 0.4391, 0.7951, 0.4392, 0.8233, 0.4249, 0.7661, 0.4248, 0.7833, 0.4186, 0.7767, 0.4187, 0.7952, 0.4249, 0.8046, 0.4209, 0.8151, 0.5334, 0.6301, 0.5515, 0.6571, 0.5502, 0.6708, 0.5502, 0.6708, 0.5547, 0.6969, 0.5496, 0.6972, 0.4327, 0.8248, 0.4392, 0.8233, 0.4391, 0.851, 0.3727, 0.7629, 0.3653, 0.7958, 0.3653, 0.7665, 0.4338, 0.773, 0.4391, 0.7485, 0.4392, 0.7691, 0.4392, 0.7691, 0.4391, 0.7951, 0.4338, 0.773, 0.4249, 0.8046, 0.4249, 0.8326, 0.4209, 0.8151, 0.5515, 0.6571, 0.5565, 0.661, 0.5581, 0.6821, 0.2569, 0.5533, 0.2804, 0.5534, 0.278, 0.5562, 0.5565, 0.661, 0.5515, 0.6571, 0.5495, 0.6421, 0.5547, 0.6969, 0.5515, 0.6571, 0.5581, 0.6821, 0.5334, 0.6301, 0.5346, 0.6246, 0.5515, 0.6571, 0.5515, 0.6571, 0.5346, 0.6246, 0.5424, 0.6301, 0.5515, 0.6571, 0.5424, 0.6301, 0.5495, 0.6421, 0.5424, 0.6301, 0.5346, 0.6246, 0.5294, 0.6147, 0.2804, 0.5534, 0.2935, 0.5538, 0.278, 0.5562, 0.5581, 0.6821, 0.5583, 0.6976, 0.5547, 0.6969, 0.5502, 0.6708, 0.5515, 0.6571, 0.5547, 0.6969, 0.5496, 0.6972, 0.545, 0.7229, 0.5359, 0.7292, 0.5359, 0.7292, 0.546, 0.6974, 0.5496, 0.6972, 0.431, 0.7691, 0.4338, 0.773, 0.4325, 0.8009, 0.5181, 0.7482, 0.5358, 0.7253, 0.5359, 0.7292, 0.4661, 0.7682, 0.4804, 0.7656, 0.466, 0.7744, 0.5359, 0.7292, 0.5329, 0.7425, 0.5181, 0.7482, 0.3788, 0.782, 0.3864, 0.7629, 0.3845, 0.7867, 0.3788, 0.782, 0.3851, 0.801, 0.3788, 0.801, 0.3845, 0.7867, 0.3851, 0.801, 0.3788, 0.782, 0.5181, 0.7482, 0.5042, 0.7578, 0.4851, 0.7637, 0.4338, 0.773, 0.4318, 0.7501, 0.4391, 0.7485, 0.4391, 0.7951, 0.4325, 0.8009, 0.4338, 0.773, 0.5042, 0.7578, 0.466, 0.7744, 0.4804, 0.7656, 0.4129, 0.5508, 0.4289, 0.5482, 0.4396, 0.5506, 0.4129, 0.5508, 0.4396, 0.5506, 0.43, 0.5535, 0.5294, 0.6147, 0.5346, 0.6246, 0.5198, 0.6094, 0.5198, 0.6094, 0.5053, 0.603, 0.5027, 0.5968, 0.5334, 0.6301, 0.5053, 0.603, 0.5346, 0.6246, 0.5346, 0.6246, 0.5053, 0.603, 0.5198, 0.6094, 0.4861, 0.5945, 0.4841, 0.591, 0.5027, 0.5968, 0.5027, 0.5968, 0.5053, 0.603, 0.4861, 0.5945, 0.4841, 0.591, 0.4861, 0.5945, 0.4703, 0.5915, 0.4701, 0.5995, 0.4861, 0.5945, 0.5053, 0.603, 0.3805, 0.5549, 0.3805, 0.5491, 0.3943, 0.551, 0.4703, 0.5915, 0.4861, 0.5945, 0.4701, 0.5995, 0.718, 0.751, 0.7302, 0.6968, 0.7287, 0.725, 0.6996, 0.7716, 0.6521, 0.7478, 0.718, 0.751, 0.6521, 0.7478, 0.7302, 0.6968, 0.718, 0.751, 0.7217, 0.6692, 0.7302, 0.6968, 0.7044, 0.6462, 0.7044, 0.6462, 0.7302, 0.6968, 0.6832, 0.6322, 0.6536, 0.6858, 0.6552, 0.6252, 0.6832, 0.6322, 0.7302, 0.6968, 0.6536, 0.6858, 0.6832, 0.6322, 0.7302, 0.6968, 0.6521, 0.7478, 0.6536, 0.6858, 0.6521, 0.7478, 0.6996, 0.7716, 0.6702, 0.7855, 0.6702, 0.7855, 0.6514, 0.7791, 0.6521, 0.7478, 0.6512, 0.788, 0.6514, 0.7791, 0.6702, 0.7855, 0.5358, 0.5408, 0.5345, 0.587, 0.5279, 0.5411, 0.5279, 0.5411, 0.5135, 0.587, 0.5129, 0.5436, 0.5345, 0.587, 0.5135, 0.587, 0.5279, 0.5411, 0.5477, 0.5431, 0.5345, 0.587, 0.5358, 0.5408, 0.5477, 0.5431, 0.5473, 0.587, 0.5345, 0.587, 0.5129, 0.5436, 0.5135, 0.587, 0.472, 0.587, 0.472, 0.587, 0.4706, 0.5542, 0.5129, 0.5436, 0.4706, 0.5542, 0.472, 0.587, 0.4583, 0.5645, 0.4583, 0.5645, 0.472, 0.587, 0.4555, 0.587, 0.4583, 0.5645, 0.4555, 0.587, 0.4515, 0.5778, 0.5076, 0.4596, 0.5184, 0.4943, 0.5129, 0.485, 0.5129, 0.485, 0.5184, 0.4943, 0.5161, 0.5037, 0.5161, 0.5037, 0.5184, 0.4943, 0.5291, 0.526, 0.5076, 0.4596, 0.5109, 0.4435, 0.5184, 0.4943, 0.5477, 0.5431, 0.5291, 0.526, 0.5358, 0.5268, 0.5184, 0.4943, 0.5358, 0.5268, 0.5291, 0.526, 0.5358, 0.5408, 0.5291, 0.526, 0.5477, 0.5431, 0.3592, 0.7919, 0.3554, 0.784, 0.3492, 0.7629, 0.5129, 0.5436, 0.5067, 0.5397, 0.5279, 0.5411, 0.5067, 0.5397, 0.5129, 0.5436, 0.4706, 0.5542, 0.4706, 0.5542, 0.4582, 0.5537, 0.5067, 0.5397, 0.3197, 0.5412, 0.3512, 0.5071, 0.3376, 0.5279, 0.3197, 0.5412, 0.3707, 0.4448, 0.3512, 0.5071, 0.3197, 0.5412, 0.3226, 0.3413, 0.3385, 0.356, 0.3197, 0.5412, 0.3385, 0.356, 0.3707, 0.4448, 0.3707, 0.4448, 0.3385, 0.356, 0.3707, 0.4331, 0.3707, 0.4331, 0.3385, 0.356, 0.3523, 0.3752, 0.1688, 0.5476, 0.1434, 0.5472, 0.1502, 0.4984, 0.1171, 0.5467, 0.124, 0.4863, 0.1434, 0.5472, 0.1502, 0.4984, 0.1434, 0.5472, 0.124, 0.4863, 0.1269, 0.4389, 0.1452, 0.3892, 0.1502, 0.4984, 0.1502, 0.4984, 0.1452, 0.3892, 0.1689, 0.4744, 0.124, 0.4863, 0.1269, 0.4389, 0.1502, 0.4984, 0.1689, 0.4744, 0.1688, 0.5476, 0.1502, 0.4984, 0.1171, 0.5467, 0.05973, 0.5457, 0.08342, 0.5057, 0.5962, 0.587, 0.5765, 0.5505, 0.5978, 0.5628, 0.5763, 0.587, 0.5765, 0.5505, 0.5962, 0.587, 0.1171, 0.5467, 0.08342, 0.5057, 0.124, 0.4863, 0.5765, 0.5505, 0.5969, 0.5024, 0.5978, 0.5628, 0.5978, 0.5628, 0.5969, 0.5024, 0.6134, 0.5228, 0.5763, 0.587, 0.5473, 0.587, 0.5765, 0.5505, 0.5765, 0.5505, 0.5473, 0.587, 0.5477, 0.5431, 0.5676, 0.5024, 0.5765, 0.5505, 0.5477, 0.5431, 0.5515, 0.4828, 0.5676, 0.5024, 0.5477, 0.5431, 0.08342, 0.5057, 0.08833, 0.4348, 0.124, 0.4863, 0.08342, 0.5057, 0.0532, 0.4853, 0.08833, 0.4348, 0.5676, 0.5024, 0.5969, 0.5024, 0.5765, 0.5505, 0.5676, 0.5024, 0.5812, 0.4642, 0.5969, 0.5024, 0.124, 0.4863, 0.08833, 0.4348, 0.1269, 0.4389, 0.5969, 0.5024, 0.5812, 0.4642, 0.5942, 0.4144, 0.5942, 0.4144, 0.6177, 0.4519, 0.5969, 0.5024, 0.5321, 0.4704, 0.5515, 0.4828, 0.5358, 0.5268, 0.5676, 0.5024, 0.5515, 0.4828, 0.5812, 0.4642, 0.5184, 0.4943, 0.5109, 0.4435, 0.5321, 0.4704, 0.5184, 0.4943, 0.5321, 0.4704, 0.5358, 0.5268, 0.5358, 0.5268, 0.5515, 0.4828, 0.5477, 0.5431, 0.1852, 0.494, 0.1871, 0.4426, 0.1875, 0.4679, 0.3769, 0.444, 0.379, 0.4422, 0.3772, 0.4693, 0.3772, 0.4049, 0.379, 0.4422, 0.3769, 0.444, 0.3769, 0.3236, 0.3786, 0.3373, 0.377, 0.3684, 0.3772, 0.4693, 0.379, 0.4422, 0.3781, 0.4988, 0.3786, 0.3373, 0.3805, 0.3768, 0.377, 0.3684, 0.3769, 0.3236, 0.3805, 0.3235, 0.3786, 0.3373, 0.377, 0.3684, 0.3805, 0.3768, 0.3772, 0.4049, 0.379, 0.4422, 0.3805, 0.4745, 0.3781, 0.4988, 0.3771, 0.549, 0.3781, 0.4988, 0.3805, 0.5491, 0.1852, 0.494, 0.1875, 0.4679, 0.1889, 0.4974, 0.3772, 0.4049, 0.3835, 0.4645, 0.379, 0.4422, 0.3772, 0.4049, 0.3805, 0.3768, 0.3835, 0.4645, 0.3835, 0.4645, 0.3805, 0.4745, 0.379, 0.4422, 0.1879, 0.5476, 0.1852, 0.494, 0.1889, 0.4974, 0.1879, 0.5476, 0.1781, 0.5476, 0.175, 0.4744, 0.1852, 0.494, 0.175, 0.4744, 0.1871, 0.4426, 0.1879, 0.5476, 0.175, 0.4744, 0.1852, 0.494, 0.5202, 0.3648, 0.5295, 0.3173, 0.5345, 0.3631, 0.5158, 0.3173, 0.5295, 0.3173, 0.5202, 0.3648, 0.5429, 0.3173, 0.5465, 0.3609, 0.5295, 0.3173, 0.5295, 0.3173, 0.5465, 0.3609, 0.5345, 0.3631, 0.4953, 0.356, 0.47, 0.3497, 0.4698, 0.3173, 0.4953, 0.356, 0.4698, 0.3173, 0.5158, 0.3173, 0.5202, 0.3648, 0.4953, 0.356, 0.5158, 0.3173, 0.5345, 0.3631, 0.5465, 0.3609, 0.5267, 0.3822, 0.5107, 0.4259, 0.5186, 0.4135, 0.5109, 0.4435, 0.5145, 0.4067, 0.5186, 0.4135, 0.5107, 0.4259, 0.5267, 0.3822, 0.5186, 0.4135, 0.5145, 0.4067, 0.5267, 0.3822, 0.5332, 0.3805, 0.5186, 0.4135, 0.5465, 0.3609, 0.5332, 0.3805, 0.5267, 0.3822, 0.4653, 0.3541, 0.47, 0.3497, 0.5202, 0.3648, 0.47, 0.3497, 0.4953, 0.356, 0.5202, 0.3648, 0.5038, 0.7635, 0.5329, 0.7425, 0.5239, 0.7516, 0.5042, 0.7578, 0.5329, 0.7425, 0.5038, 0.7635, 0.5329, 0.7425, 0.5359, 0.7292, 0.545, 0.7229, 0.545, 0.7229, 0.5438, 0.7296, 0.5329, 0.7425, 0.5181, 0.7482, 0.5329, 0.7425, 0.5042, 0.7578, 0.311, 0.5542, 0.3255, 0.5542, 0.3188, 0.558, 0.5042, 0.7578, 0.5038, 0.7635, 0.466, 0.7744, 0.5038, 0.7635, 0.4765, 0.7748, 0.466, 0.7744, 0.5547, 0.6969, 0.5583, 0.6976, 0.5516, 0.7152, 0.5516, 0.7152, 0.545, 0.7229, 0.5547, 0.6969, 0.5547, 0.6969, 0.545, 0.7229, 0.5496, 0.6972, 0.4382, 0.727, 0.4319, 0.7379, 0.4232, 0.7445, 0.4232, 0.6099, 0.4232, 0.5589, 0.431, 0.5692, 0.431, 0.5692, 0.433, 0.5718, 0.4232, 0.6099, 0.4232, 0.6099, 0.433, 0.5718, 0.4232, 0.7445, 0.4382, 0.6337, 0.4232, 0.7445, 0.433, 0.5718, 0.4382, 0.6957, 0.4382, 0.727, 0.4232, 0.7445, 0.4382, 0.6337, 0.433, 0.5718, 0.4382, 0.573, 0.431, 0.5692, 0.4232, 0.5589, 0.429, 0.5612, 0.4382, 0.6957, 0.4232, 0.7445, 0.4382, 0.6337, 0.4319, 0.7379, 0.4382, 0.727, 0.4382, 0.7359, 0.429, 0.7441, 0.4232, 0.7445, 0.4319, 0.7379, 0.2945, 0.562, 0.2947, 0.5718, 0.269, 0.5648, 0.2969, 0.6242, 0.269, 0.5648, 0.2947, 0.5718, 0.269, 0.5648, 0.2676, 0.7589, 0.2427, 0.5747, 0.2676, 0.7589, 0.269, 0.5648, 0.2936, 0.7589, 0.2676, 0.7589, 0.2512, 0.7589, 0.2427, 0.5747, 0.2256, 0.7589, 0.2097, 0.7589, 0.2427, 0.5747, 0.2512, 0.7589, 0.2256, 0.7589, 0.2427, 0.5747, 0.2427, 0.5747, 0.2097, 0.7589, 0.1854, 0.6068, 0.2097, 0.7589, 0.1854, 0.7589, 0.1854, 0.6068, 0.2969, 0.6242, 0.2947, 0.5718, 0.2981, 0.5733, 0.2936, 0.7589, 0.269, 0.5648, 0.2969, 0.6242, 0.8778, 0.9368, 0.8536, 0.9385, 0.8778, 0.7864, 0.8778, 0.7864, 0.8536, 0.9385, 0.8536, 0.7864, 0.7717, 0.8428, 0.7512, 0.8766, 0.7597, 0.8556, 0.7526, 0.9346, 0.8475, 0.9444, 0.7834, 0.9444, 0.7512, 0.8766, 0.8475, 0.9444, 0.7526, 0.9346, 0.8139, 0.8138, 0.7512, 0.8766, 0.7717, 0.8428, 0.7512, 0.8766, 0.8475, 0.7939, 0.8475, 0.9444, 0.8139, 0.8138, 0.8475, 0.7939, 0.7512, 0.8766, 0.7834, 0.9444, 0.7663, 0.9444, 0.7526, 0.9346, 0.7512, 0.8766, 0.7526, 0.9346, 0.7472, 0.9181, 0.4582, 0.5537, 0.4583, 0.5645, 0.4457, 0.5728, 0.4457, 0.5728, 0.4583, 0.5645, 0.4515, 0.5778, 0.4582, 0.5537, 0.4706, 0.5542, 0.4583, 0.5645, 0.4457, 0.587, 0.4515, 0.5778, 0.4555, 0.587, 0.4457, 0.587, 0.4457, 0.5728, 0.4515, 0.5778, 0.4784, 0.4952, 0.503, 0.5127, 0.4457, 0.512, 0.5129, 0.485, 0.4784, 0.4952, 0.4457, 0.4738, 0.5076, 0.4596, 0.5129, 0.485, 0.4457, 0.4738, 0.5161, 0.5037, 0.503, 0.5127, 0.4784, 0.4952, 0.4784, 0.4952, 0.5129, 0.485, 0.5161, 0.5037, 0.4457, 0.512, 0.4789, 0.5351, 0.4457, 0.5453, 0.4789, 0.5351, 0.4457, 0.512, 0.503, 0.5127, 0.4582, 0.5537, 0.4457, 0.5453, 0.4789, 0.5351, 0.5291, 0.526, 0.503, 0.5127, 0.5161, 0.5037, 0.503, 0.5127, 0.5291, 0.526, 0.4789, 0.5351, 0.5291, 0.526, 0.5067, 0.5397, 0.4789, 0.5351, 0.4457, 0.512, 0.4457, 0.4738, 0.4784, 0.4952, 0.5076, 0.4596, 0.4457, 0.4738, 0.4457, 0.436, 0.5358, 0.5408, 0.5067, 0.5397, 0.5291, 0.526, 0.4582, 0.5537, 0.4789, 0.5351, 0.5067, 0.5397, 0.4457, 0.5728, 0.4457, 0.5453, 0.4582, 0.5537, 0.3594, 0.557, 0.3474, 0.5543, 0.3641, 0.5247, 0.06231, 0.02716, 0.02298, 0.05789, 0.02044, 0.03058, 0.3384, 0.5564, 0.3376, 0.5279, 0.3474, 0.5543, 0.3255, 0.5542, 0.3197, 0.5412, 0.3384, 0.5564, 0.3197, 0.5412, 0.311, 0.5542, 0.3028, 0.5491, 0.3197, 0.5412, 0.3376, 0.5279, 0.3384, 0.5564, 0.3028, 0.5491, 0.311, 0.5542, 0.2935, 0.5538, 0.3641, 0.5247, 0.3707, 0.5151, 0.3594, 0.557, 0.311, 0.5542, 0.3197, 0.5412, 0.3255, 0.5542, 0.3641, 0.5247, 0.3474, 0.5543, 0.3707, 0.4867, 0.3707, 0.4867, 0.3474, 0.5543, 0.3512, 0.5071, 0.3376, 0.5279, 0.3512, 0.5071, 0.3474, 0.5543, 0.3707, 0.4867, 0.3707, 0.5151, 0.3641, 0.5247, 0.3707, 0.4448, 0.3707, 0.4867, 0.3643, 0.4807, 0.3707, 0.4867, 0.3512, 0.5071, 0.3643, 0.4807, 0.3707, 0.4448, 0.3643, 0.4807, 0.3512, 0.5071, 0.2804, 0.5534, 0.3028, 0.5491, 0.2935, 0.5538, 0.2804, 0.5534, 0.2569, 0.5533, 0.2745, 0.4291, 0.2569, 0.5533, 0.2495, 0.3266, 0.2629, 0.3272, 0.2495, 0.3266, 0.2569, 0.5533, 0.238, 0.5546, 0.3028, 0.5491, 0.2804, 0.5534, 0.2924, 0.3264, 0.4289, 0.5482, 0.4129, 0.5508, 0.4174, 0.3222, 0.2259, 0.5547, 0.2106, 0.5547, 0.217, 0.3269, 0.2028, 0.3257, 0.2106, 0.5547, 0.2019, 0.5523, 0.3943, 0.551, 0.3805, 0.5491, 0.3835, 0.4645, 0.3835, 0.4645, 0.3805, 0.5491, 0.3781, 0.4988, 0.4174, 0.3222, 0.4129, 0.5508, 0.4049, 0.3243, 0.3943, 0.551, 0.4049, 0.3243, 0.4129, 0.5508, 0.2326, 0.3262, 0.238, 0.5546, 0.2259, 0.5547, 0.3197, 0.5412, 0.3028, 0.5491, 0.3099, 0.3344, 0.3197, 0.5412, 0.3099, 0.3344, 0.3226, 0.3413, 0.2804, 0.5534, 0.2745, 0.4291, 0.2924, 0.3264, 0.2569, 0.5533, 0.2629, 0.3272, 0.2745, 0.4291, 0.238, 0.5546, 0.2326, 0.3262, 0.2495, 0.3266, 0.3099, 0.3344, 0.3028, 0.5491, 0.2924, 0.3264, 0.2777, 0.3291, 0.2745, 0.4291, 0.2629, 0.3272, 0.2924, 0.3264, 0.2745, 0.4291, 0.2777, 0.3291, 0.3943, 0.551, 0.3932, 0.3214, 0.4049, 0.3243, 0.3943, 0.551, 0.3835, 0.4645, 0.3932, 0.3214, 0.2259, 0.5547, 0.217, 0.3269, 0.2326, 0.3262, 0.2028, 0.3257, 0.217, 0.3269, 0.2106, 0.5547, 0.195, 0.3263, 0.2028, 0.3257, 0.2019, 0.5523, 0.3805, 0.3768, 0.3932, 0.3214, 0.3835, 0.4645, 0.3786, 0.3373, 0.3932, 0.3214, 0.3805, 0.3768, 0.3786, 0.3373, 0.3805, 0.3235, 0.3932, 0.3214, 0.3805, 0.4745, 0.3835, 0.4645, 0.3781, 0.4988, 0.277, 0.3242, 0.2924, 0.3264, 0.2629, 0.3272, 0.2629, 0.3272, 0.2569, 0.3223, 0.277, 0.3242, 0.2495, 0.3266, 0.2569, 0.3223, 0.2629, 0.3272, 0.2495, 0.3266, 0.2204, 0.3222, 0.2569, 0.3223, 0.8192, 0.7202, 0.8212, 0.6849, 0.8245, 0.7001, 0.2204, 0.3222, 0.2495, 0.3266, 0.2326, 0.3262, 0.2326, 0.3262, 0.2125, 0.324, 0.2204, 0.3222, 0.8192, 0.7202, 0.8172, 0.7105, 0.8212, 0.6849, 0.2629, 0.3272, 0.2924, 0.3264, 0.2777, 0.3291, 0.2326, 0.3262, 0.217, 0.3269, 0.2125, 0.324, 0.2924, 0.3264, 0.277, 0.3242, 0.2922, 0.3223, 0.7891, 0.762, 0.8059, 0.7391, 0.8018, 0.7567, 0.8059, 0.7391, 0.8192, 0.7202, 0.8018, 0.7567, 0.1689, 0.3842, 0.1452, 0.3892, 0.159, 0.3224, 0.1452, 0.3892, 0.1689, 0.3842, 0.1689, 0.4744, 0.1452, 0.3892, 0.1216, 0.3812, 0.1324, 0.3228, 0.1269, 0.4389, 0.1216, 0.3812, 0.1452, 0.3892, 0.159, 0.3224, 0.1688, 0.3222, 0.1689, 0.3842, 0.1452, 0.3892, 0.1324, 0.3228, 0.159, 0.3224, 0.09145, 0.362, 0.0957, 0.3235, 0.1324, 0.3228, 0.09145, 0.362, 0.05971, 0.3241, 0.0957, 0.3235, 0.598, 0.3412, 0.5694, 0.3796, 0.5689, 0.3173, 0.5942, 0.4144, 0.598, 0.3412, 0.6181, 0.3791, 0.5694, 0.3796, 0.598, 0.3412, 0.5942, 0.4144, 0.08833, 0.4348, 0.09145, 0.362, 0.1216, 0.3812, 0.08833, 0.4348, 0.04791, 0.3973, 0.09145, 0.362, 0.5465, 0.4057, 0.5465, 0.3609, 0.5694, 0.3796, 0.5332, 0.3805, 0.5465, 0.3609, 0.5465, 0.4057, 0.5942, 0.4144, 0.5812, 0.4642, 0.5694, 0.3796, 0.5515, 0.4828, 0.5694, 0.3796, 0.5812, 0.4642, 0.5465, 0.4057, 0.5694, 0.3796, 0.5515, 0.4828, 0.5186, 0.4135, 0.5332, 0.3805, 0.5465, 0.4057, 0.5515, 0.4828, 0.5321, 0.4704, 0.5465, 0.4057, 0.5465, 0.4057, 0.5321, 0.4704, 0.5186, 0.4135, 0.5109, 0.4435, 0.5186, 0.4135, 0.5321, 0.4704, 0.1216, 0.3812, 0.1269, 0.4389, 0.08833, 0.4348, 0.5429, 0.3173, 0.5689, 0.3173, 0.5465, 0.3609, 0.1216, 0.3812, 0.09145, 0.362, 0.1324, 0.3228, 0.5689, 0.3173, 0.5694, 0.3796, 0.5465, 0.3609, 0.5689, 0.3173, 0.5961, 0.3173, 0.598, 0.3412, 0.1871, 0.4426, 0.175, 0.4744, 0.1754, 0.3842, 0.1754, 0.3842, 0.187, 0.3222, 0.1878, 0.367, 0.1782, 0.3222, 0.187, 0.3222, 0.1754, 0.3842, 0.1879, 0.4035, 0.1754, 0.3842, 0.1878, 0.367, 0.1871, 0.4426, 0.1754, 0.3842, 0.1879, 0.4035, 0.2536, 0.029, 0.2553, 0.06832, 0.2518, 0.05909, 0.2524, 0.001885, 0.2536, 0.029, 0.2516, 0.01725, 0.3182, 0.3262, 0.319, 0.3228, 0.3392, 0.325, 0.8118, 0.6581, 0.7938, 0.6413, 0.7995, 0.6379, 0.8212, 0.6849, 0.8149, 0.6831, 0.8118, 0.6581, 0.3182, 0.3262, 0.2924, 0.3264, 0.319, 0.3228, 0.2524, 0.001885, 0.2571, 0.02275, 0.2536, 0.029, 0.3431, 0.7629, 0.3322, 0.7878, 0.3338, 0.7691, 0.7938, 0.6413, 0.8118, 0.6581, 0.8053, 0.6576, 0.319, 0.3228, 0.2924, 0.3264, 0.2922, 0.3223, 0.9079, 0.7864, 0.9079, 0.9386, 0.8839, 0.9368, 0.9079, 0.7864, 0.8839, 0.9368, 0.8839, 0.8824, 0.8839, 0.7864, 0.9079, 0.7864, 0.8839, 0.8824, 0.6453, 0.864, 0.6407, 0.818, 0.6505, 0.8777, 0.7411, 0.7939, 0.6407, 0.818, 0.6601, 0.7939, 0.6407, 0.818, 0.7411, 0.7939, 0.6505, 0.8777, 0.6505, 0.8777, 0.7411, 0.7939, 0.7411, 0.8899, 0.6505, 0.8777, 0.7411, 0.8899, 0.6601, 0.891, 0.6601, 0.891, 0.7411, 0.8899, 0.6956, 0.9171, 0.7411, 0.8899, 0.7411, 0.9443, 0.6956, 0.9171, 0.6485, 0.8017, 0.6601, 0.7939, 0.6407, 0.818, 0.452, 0.3274, 0.4458, 0.3359, 0.4457, 0.3173, 0.452, 0.3274, 0.4602, 0.3399, 0.4458, 0.3359, 0.4458, 0.3359, 0.47, 0.3497, 0.4653, 0.3541, 0.4602, 0.3399, 0.47, 0.3497, 0.4458, 0.3359, 0.4535, 0.3172, 0.452, 0.3274, 0.4457, 0.3173, 0.5076, 0.4596, 0.4457, 0.436, 0.5109, 0.4435, 0.4799, 0.4238, 0.5109, 0.4435, 0.4457, 0.436, 0.4885, 0.3878, 0.5145, 0.4067, 0.4457, 0.4038, 0.4885, 0.3878, 0.4457, 0.4038, 0.4457, 0.3784, 0.4457, 0.3784, 0.4457, 0.3591, 0.5001, 0.3723, 0.5001, 0.3723, 0.4885, 0.3878, 0.4457, 0.3784, 0.5001, 0.3723, 0.4457, 0.3591, 0.4653, 0.3541, 0.4799, 0.4238, 0.5107, 0.4259, 0.5109, 0.4435, 0.5145, 0.4067, 0.5107, 0.4259, 0.4799, 0.4238, 0.4457, 0.4038, 0.5145, 0.4067, 0.4799, 0.4238, 0.5267, 0.3822, 0.5145, 0.4067, 0.4885, 0.3878, 0.5202, 0.3648, 0.5001, 0.3723, 0.4653, 0.3541, 0.5001, 0.3723, 0.5267, 0.3822, 0.4885, 0.3878, 0.5001, 0.3723, 0.5202, 0.3648, 0.5267, 0.3822, 0.4653, 0.3541, 0.4457, 0.3591, 0.4458, 0.3359, 0.5267, 0.3822, 0.5202, 0.3648, 0.5345, 0.3631, 0.4799, 0.4238, 0.4457, 0.436, 0.4457, 0.4038, 0.2242, 0.01209, 0.2536, 0.029, 0.2314, 0.04092, 0.3392, 0.325, 0.3561, 0.3532, 0.3385, 0.356, 0.2069, 0.02442, 0.2242, 0.01209, 0.2314, 0.04092, 0.3561, 0.3532, 0.3707, 0.3705, 0.3523, 0.3752, 0.3707, 0.3705, 0.3707, 0.4066, 0.3523, 0.3752, 0.3561, 0.3532, 0.3523, 0.3752, 0.3385, 0.356, 0.2242, 0.01209, 0.2516, 0.01725, 0.2536, 0.029, 0.3523, 0.3752, 0.3707, 0.4066, 0.3707, 0.4331, 0.3099, 0.3344, 0.2924, 0.3264, 0.3182, 0.3262, 0.2518, 0.05909, 0.2314, 0.04092, 0.2536, 0.029, 0.3523, 0.3258, 0.3561, 0.3532, 0.3392, 0.325, 0.3392, 0.325, 0.3226, 0.3413, 0.3182, 0.3262, 0.3226, 0.3413, 0.3099, 0.3344, 0.3182, 0.3262, 0.3226, 0.3413, 0.3392, 0.325, 0.3385, 0.356, 0.7735, 0.7679, 0.7972, 0.7464, 0.7891, 0.762, 0.7891, 0.762, 0.7972, 0.7464, 0.8059, 0.7391, 0.7735, 0.7679, 0.7891, 0.762, 0.7579, 0.7784, 0.7549, 0.775, 0.7735, 0.7679, 0.7579, 0.7784, 0.4108, 0.7752, 0.4124, 0.7629, 0.4118, 0.7865, 0.7579, 0.7784, 0.7369, 0.7785, 0.7549, 0.775, 0.737, 0.782, 0.7369, 0.7785, 0.7579, 0.7784, 0.4062, 0.8231, 0.4102, 0.8052, 0.4101, 0.8231, 0.4102, 0.8052, 0.4062, 0.7955, 0.4118, 0.7865, 0.8059, 0.7391, 0.7972, 0.7464, 0.8046, 0.7319, 0.8172, 0.7105, 0.8059, 0.7391, 0.812, 0.7135, 0.8137, 0.6964, 0.8149, 0.6831, 0.8172, 0.7105, 0.8172, 0.7105, 0.812, 0.7135, 0.8137, 0.6964, 0.8137, 0.6964, 0.8118, 0.6852, 0.8149, 0.6831, 0.4453, 0.8766, 0.4519, 0.8661, 0.4495, 0.8845, 0.4453, 0.9042, 0.4495, 0.8845, 0.4515, 0.8991, 0.8046, 0.7319, 0.812, 0.7135, 0.8059, 0.7391, 0.4108, 0.7752, 0.4062, 0.7685, 0.4124, 0.7629, 0.4453, 0.8766, 0.4453, 0.8557, 0.4519, 0.8661, 0.4519, 0.8661, 0.4453, 0.8557, 0.4519, 0.849, 0.8059, 0.7391, 0.8172, 0.7105, 0.8192, 0.7202, 0.4062, 0.7955, 0.4108, 0.7752, 0.4118, 0.7865, 0.4519, 0.849, 0.4453, 0.8557, 0.4498, 0.8378, 0.8172, 0.7105, 0.8149, 0.6831, 0.8212, 0.6849, 0.7579, 0.7784, 0.7891, 0.762, 0.7643, 0.7824, 0.737, 0.782, 0.7579, 0.7784, 0.7643, 0.7824, 0.4536, 0.8357, 0.4511, 0.8233, 0.4532, 0.8103, 0.7938, 0.6413, 0.7786, 0.6278, 0.7995, 0.6379, 0.8118, 0.6852, 0.8093, 0.6707, 0.8149, 0.6831, 0.4453, 0.7999, 0.453, 0.7939, 0.4532, 0.8103, 0.394, 0.7895, 0.4, 0.7897, 0.4, 0.8101, 0.3261, 0.7629, 0.3223, 0.7836, 0.3158, 0.7835, 0.4, 0.8101, 0.3938, 0.8102, 0.394, 0.7895, 0.453, 0.7939, 0.4453, 0.7834, 0.4528, 0.7805, 0.8149, 0.6831, 0.8053, 0.6576, 0.8118, 0.6581, 0.4511, 0.8233, 0.4498, 0.8378, 0.4453, 0.8222, 0.4453, 0.8222, 0.4532, 0.8103, 0.4511, 0.8233, 0.4532, 0.8103, 0.4453, 0.8222, 0.4453, 0.7999, 0.4453, 0.7999, 0.4453, 0.7834, 0.453, 0.7939, 0.3925, 0.7645, 0.4, 0.7897, 0.394, 0.7895, 0.4, 0.7629, 0.4, 0.7897, 0.3925, 0.7645, 0.2536, 0.029, 0.2586, 0.04768, 0.2553, 0.06832, 0.2028, 0.3257, 0.2125, 0.324, 0.217, 0.3269, 0.4174, 0.3222, 0.4076, 0.3172, 0.43, 0.3216, 0.7643, 0.7824, 0.8018, 0.7567, 0.7867, 0.7743, 0.3932, 0.3214, 0.4076, 0.3172, 0.4174, 0.3222, 0.4049, 0.3243, 0.3932, 0.3214, 0.4174, 0.3222, 0.3805, 0.3181, 0.3932, 0.3214, 0.3805, 0.3235, 0.3805, 0.3181, 0.4076, 0.3172, 0.3932, 0.3214, 0.7867, 0.7743, 0.8018, 0.7567, 0.7964, 0.7645, 0.737, 0.782, 0.7643, 0.7824, 0.7372, 0.7899, 0.8018, 0.7567, 0.7643, 0.7824, 0.7891, 0.762, 0.3603, 0.562, 0.4157, 0.6919, 0.4133, 0.7501, 0.4133, 0.7501, 0.4157, 0.6919, 0.417, 0.7475, 0.377, 0.7529, 0.3603, 0.562, 0.4036, 0.7586, 0.4036, 0.7586, 0.3603, 0.562, 0.4133, 0.7501, 0.3403, 0.7346, 0.3043, 0.7143, 0.3603, 0.562, 0.3603, 0.562, 0.4104, 0.6278, 0.4157, 0.6919, 0.4104, 0.6278, 0.3603, 0.562, 0.4125, 0.562, 0.3403, 0.7346, 0.3603, 0.562, 0.377, 0.7529, 0.3043, 0.562, 0.3603, 0.562, 0.3043, 0.7143, 0.4134, 0.7589, 0.4036, 0.7586, 0.4133, 0.7501, 0.4125, 0.562, 0.4157, 0.6919, 0.4104, 0.6278, 0.001992, 0.2408, 0.01628, 0.2652, 0.001994, 0.2579, 0.02618, 0.1768, 0.01628, 0.2652, 0.001992, 0.2408, 0.01628, 0.2652, 0.02618, 0.1768, 0.04375, 0.2885, 0.07704, 0.307, 0.04375, 0.2885, 0.02618, 0.1768, 0.001992, 0.1768, 0.02618, 0.1768, 0.001992, 0.2408, 0.06109, 0.1289, 0.07704, 0.307, 0.02618, 0.1768, 0.03831, 0.1561, 0.06109, 0.1289, 0.02618, 0.1768, 0.07704, 0.307, 0.1531, 0.3182, 0.1152, 0.3175, 0.06109, 0.1289, 0.1443, 0.008351, 0.07704, 0.307, 0.02576, 0.1524, 0.02547, 0.1366, 0.03831, 0.1561, 0.02547, 0.1366, 0.02499, 0.111, 0.06109, 0.1289, 0.03831, 0.1561, 0.02547, 0.1366, 0.06109, 0.1289, 0.02468, 0.0946, 0.02421, 0.06857, 0.06109, 0.1289, 0.02421, 0.06857, 0.1326, 0.008303, 0.06109, 0.1289, 0.02421, 0.06857, 0.02298, 0.05789, 0.1326, 0.008303, 0.02298, 0.05789, 0.06231, 0.02716, 0.1326, 0.008303, 0.1326, 0.008303, 0.1443, 0.008351, 0.06109, 0.1289, 0.06231, 0.02716, 0.09074, 0.01459, 0.1326, 0.008303, 0.07704, 0.307, 0.2106, 0.3006, 0.1853, 0.3115, 0.1531, 0.3182, 0.07704, 0.307, 0.1853, 0.3115, 0.1443, 0.008351, 0.2532, 0.2686, 0.07704, 0.307, 0.2718, 0.2578, 0.2532, 0.2686, 0.1443, 0.008351, 0.2299, 0.2887, 0.07704, 0.307, 0.2532, 0.2686, 0.2478, 0.1768, 0.2718, 0.2578, 0.1443, 0.008351, 0.2488, 0.1208, 0.2478, 0.1768, 0.1443, 0.008351, 0.2718, 0.2578, 0.2478, 0.1768, 0.2718, 0.1768, 0.2069, 0.02442, 0.1443, 0.008351, 0.1708, 0.01117, 0.1443, 0.008351, 0.2069, 0.02442, 0.2314, 0.04092, 0.2488, 0.1208, 0.1443, 0.008351, 0.2314, 0.04092, 0.2314, 0.04092, 0.2518, 0.05909, 0.2498, 0.06857, 0.2553, 0.06832, 0.2498, 0.06857, 0.2518, 0.05909, 0.2299, 0.2887, 0.2106, 0.3006, 0.07704, 0.307, 0.2498, 0.06857, 0.2488, 0.1208, 0.2314, 0.04092, 0.02576, 0.1524, 0.03831, 0.1561, 0.02618, 0.1768, 0.02468, 0.0946, 0.06109, 0.1289, 0.02499, 0.111, 0.01841, 0.06837, 0.02298, 0.05789, 0.02421, 0.06857, 0.4102, 0.8052, 0.4062, 0.8231, 0.4062, 0.7955, 0.4108, 0.7752, 0.4062, 0.7955, 0.4062, 0.7685, 0.4453, 0.9042, 0.4453, 0.8766, 0.4495, 0.8845, 0.4453, 0.8557, 0.4453, 0.8222, 0.4498, 0.8378, 0.4446, 0.7679, 0.4446, 0.6893, 0.4509, 0.7696, 0.4595, 0.6466, 0.4485, 0.6044, 0.452, 0.6008, 0.4595, 0.6466, 0.4446, 0.6893, 0.4446, 0.605, 0.4595, 0.6466, 0.4446, 0.605, 0.4485, 0.6044, 0.4509, 0.7696, 0.4446, 0.6893, 0.4595, 0.7765, 0.4509, 0.7696, 0.4595, 0.7765, 0.4539, 0.7762, 0.4595, 0.591, 0.452, 0.6008, 0.454, 0.5929, 0.4595, 0.6466, 0.452, 0.6008, 0.4595, 0.591, 0.4595, 0.7765, 0.4446, 0.6893, 0.4595, 0.6466, 0.64, 0.7342, 0.624, 0.7618, 0.6445, 0.7132, 0.624, 0.7618, 0.5673, 0.7037, 0.6445, 0.7132, 0.624, 0.7618, 0.597, 0.7812, 0.5673, 0.7037, 0.597, 0.7812, 0.5694, 0.7881, 0.5673, 0.7037, 0.5673, 0.7037, 0.6407, 0.6798, 0.6445, 0.7132, 0.6407, 0.6798, 0.5673, 0.7037, 0.6286, 0.6574, 0.6286, 0.6574, 0.5654, 0.6252, 0.5859, 0.6282, 0.6127, 0.6409, 0.6286, 0.6574, 0.5859, 0.6282, 0.5673, 0.7037, 0.5654, 0.6252, 0.6286, 0.6574, 0.4717, 0.2938, 0.4666, 0.2986, 0.4706, 0.2891, 0.7166, 0.6151, 0.715, 0.603, 0.718, 0.5981, 0.4574, 0.3108, 0.442, 0.3133, 0.4666, 0.2986, 0.414, 0.03827, 0.4613, 0.04075, 0.4286, 0.07567, 0.4613, 0.04075, 0.47, 0.05514, 0.4286, 0.07567, 0.4286, 0.07567, 0.3755, 0.08509, 0.414, 0.03827, 0.7151, 0.3595, 0.7195, 0.3642, 0.7157, 0.4113, 0.7195, 0.3642, 0.7187, 0.4119, 0.7157, 0.4113, 0.442, 0.3133, 0.4091, 0.2757, 0.4666, 0.2986, 0.3984, 0.309, 0.4091, 0.2757, 0.442, 0.3133, 0.7186, 0.5224, 0.731, 0.5558, 0.7174, 0.5335, 0.731, 0.5558, 0.718, 0.5981, 0.7174, 0.5654, 0.4711, 0.2473, 0.4719, 0.2292, 0.4719, 0.2611, 0.4698, 0.2287, 0.471, 0.2001, 0.4711, 0.2473, 0.4711, 0.2473, 0.471, 0.2001, 0.4719, 0.2292, 0.4698, 0.2639, 0.4711, 0.2473, 0.4706, 0.2891, 0.4711, 0.2473, 0.4698, 0.2639, 0.4698, 0.2287, 0.4698, 0.2639, 0.4684, 0.254, 0.4698, 0.2287, 0.7174, 0.4994, 0.7186, 0.5224, 0.7174, 0.5335, 0.4718, 0.1951, 0.4719, 0.2292, 0.471, 0.2001, 0.7174, 0.4994, 0.7186, 0.4917, 0.7186, 0.5224, 0.4697, 0.1827, 0.4709, 0.1758, 0.471, 0.2001, 0.7176, 0.4728, 0.7186, 0.4917, 0.7174, 0.4994, 0.471, 0.2001, 0.4698, 0.2287, 0.4697, 0.1827, 0.4693, 0.1472, 0.4709, 0.1474, 0.4709, 0.1758, 0.4709, 0.1758, 0.4697, 0.1827, 0.4693, 0.1472, 0.4697, 0.1827, 0.4683, 0.1649, 0.4693, 0.1472, 0.7174, 0.5335, 0.731, 0.5558, 0.7174, 0.5654, 0.4666, 0.2986, 0.4684, 0.254, 0.4698, 0.2639, 0.4684, 0.254, 0.4684, 0.2051, 0.4698, 0.2287, 0.4698, 0.2287, 0.4684, 0.2051, 0.4697, 0.1827, 0.4684, 0.2051, 0.4683, 0.1649, 0.4697, 0.1827, 0.718, 0.5981, 0.7158, 0.5935, 0.7174, 0.5654, 0.4706, 0.2891, 0.4711, 0.2473, 0.4719, 0.2611, 0.4706, 0.2891, 0.4666, 0.2986, 0.4698, 0.2639, 0.4718, 0.1951, 0.4709, 0.1758, 0.4719, 0.1685, 0.471, 0.2001, 0.4709, 0.1758, 0.4718, 0.1951, 0.4709, 0.1758, 0.4709, 0.1474, 0.4719, 0.1685, 0.4091, 0.2757, 0.3984, 0.309, 0.3789, 0.2978, 0.9975, 0.9184, 0.9723, 0.9283, 0.9755, 0.9169, 0.9967, 0.9338, 0.9723, 0.9283, 0.9975, 0.9184, 0.718, 0.5981, 0.7521, 0.602, 0.754, 0.6115, 0.7166, 0.6151, 0.754, 0.6115, 0.7409, 0.6188, 0.718, 0.5981, 0.754, 0.6115, 0.7166, 0.6151, 0.7558, 0.5949, 0.7521, 0.602, 0.718, 0.5981, 0.7425, 0.4882, 0.731, 0.5558, 0.7186, 0.5224, 0.7425, 0.4882, 0.7186, 0.5224, 0.7186, 0.4917, 0.731, 0.5558, 0.7888, 0.563, 0.7558, 0.5949, 0.7176, 0.4728, 0.7177, 0.4289, 0.7425, 0.4882, 0.7177, 0.4289, 0.7187, 0.4119, 0.7425, 0.4882, 0.718, 0.5981, 0.731, 0.5558, 0.7558, 0.5949, 0.7176, 0.4728, 0.7425, 0.4882, 0.7186, 0.4917, 0.7195, 0.3642, 0.7587, 0.3627, 0.7425, 0.4882, 0.7187, 0.4119, 0.7195, 0.3642, 0.7425, 0.4882, 0.47, 0.05514, 0.4613, 0.04075, 0.4669, 0.04384, 0.414, 0.03827, 0.3851, 0.003213, 0.4206, 0.008717, 0.414, 0.03827, 0.4206, 0.008717, 0.4613, 0.04075, 0.3418, 0.1186, 0.3365, 0.0516, 0.3755, 0.08509, 0.2817, 0.09942, 0.3365, 0.0516, 0.3418, 0.1186, 0.414, 0.03827, 0.3755, 0.08509, 0.3365, 0.0516, 0.3365, 0.0516, 0.3457, 0.008759, 0.3851, 0.003213, 0.3165, 0.02845, 0.3457, 0.008759, 0.3365, 0.0516, 0.414, 0.03827, 0.3365, 0.0516, 0.3851, 0.003213, 0.3365, 0.0516, 0.2817, 0.09942, 0.2914, 0.05746, 0.2914, 0.05746, 0.3165, 0.02845, 0.3365, 0.0516, 0.4709, 0.1069, 0.4286, 0.07567, 0.47, 0.05514, 0.4694, 0.1213, 0.4286, 0.07567, 0.4709, 0.1069, 0.4693, 0.1472, 0.4694, 0.1213, 0.4709, 0.1474, 0.7177, 0.4289, 0.7157, 0.4113, 0.7187, 0.4119, 0.4719, 0.1685, 0.4709, 0.1474, 0.472, 0.1246, 0.472, 0.1246, 0.4709, 0.1474, 0.4709, 0.1069, 0.4709, 0.1069, 0.4709, 0.1474, 0.4694, 0.1213, 0.3418, 0.1186, 0.3508, 0.1994, 0.2817, 0.09942, 0.3508, 0.1994, 0.3077, 0.1868, 0.2817, 0.09942, 0.3508, 0.1994, 0.3418, 0.1186, 0.4262, 0.1927, 0.4262, 0.1927, 0.4091, 0.2757, 0.3508, 0.1994, 0.4286, 0.07567, 0.4683, 0.1649, 0.4262, 0.1927, 0.3364, 0.2359, 0.3077, 0.1868, 0.3508, 0.1994, 0.3364, 0.2359, 0.3508, 0.1994, 0.3789, 0.2978, 0.3508, 0.1994, 0.4091, 0.2757, 0.3789, 0.2978, 0.4684, 0.254, 0.4262, 0.1927, 0.4684, 0.2051, 0.4684, 0.2051, 0.4262, 0.1927, 0.4683, 0.1649, 0.4684, 0.254, 0.4666, 0.2986, 0.4262, 0.1927, 0.4091, 0.2757, 0.4262, 0.1927, 0.4666, 0.2986, 0.3077, 0.1868, 0.2847, 0.1388, 0.2817, 0.09942, 0.9755, 0.9169, 0.9725, 0.8765, 0.9979, 0.8748, 0.9755, 0.9169, 0.9379, 0.9183, 0.9725, 0.8765, 0.9975, 0.9184, 0.9755, 0.9169, 0.9979, 0.8748, 0.9592, 0.9409, 0.915, 0.9295, 0.9723, 0.9283, 0.9723, 0.9283, 0.9379, 0.9183, 0.9755, 0.9169, 0.915, 0.9295, 0.9379, 0.9183, 0.9723, 0.9283, 0.7521, 0.602, 0.796, 0.6054, 0.754, 0.6115, 0.7521, 0.602, 0.7558, 0.5949, 0.796, 0.6054, 0.7558, 0.5949, 0.7985, 0.5942, 0.796, 0.6054, 0.754, 0.6115, 0.796, 0.6054, 0.7982, 0.6172, 0.731, 0.5558, 0.7425, 0.4882, 0.7888, 0.563, 0.7425, 0.4882, 0.7931, 0.4728, 0.7888, 0.563, 0.7587, 0.3627, 0.7901, 0.4024, 0.7425, 0.4882, 0.7425, 0.4882, 0.7901, 0.4024, 0.7931, 0.4728, 0.7888, 0.563, 0.7931, 0.4728, 0.7988, 0.5389, 0.7558, 0.5949, 0.7888, 0.563, 0.7985, 0.5942, 0.7901, 0.4024, 0.7987, 0.4373, 0.7931, 0.4728, 0.7901, 0.4024, 0.7587, 0.3627, 0.7967, 0.3616, 0.7587, 0.3627, 0.7195, 0.3642, 0.7186, 0.3482, 0.7186, 0.3482, 0.7195, 0.3642, 0.7151, 0.3595, 0.7186, 0.3482, 0.7701, 0.3457, 0.7587, 0.3627, 0.4206, 0.008717, 0.434, 0.0146, 0.4507, 0.02634, 0.4507, 0.02634, 0.4613, 0.04075, 0.4206, 0.008717, 0.4206, 0.008717, 0.3851, 0.003213, 0.3953, 0.001885, 0.7148, 0.3451, 0.7175, 0.3307, 0.7186, 0.3482, 0.6311, 0.8316, 0.6344, 0.8418, 0.6311, 0.861, 0.3165, 0.02845, 0.3277, 0.01679, 0.3457, 0.008759, 0.6312, 0.8991, 0.6346, 0.9103, 0.6316, 0.9236, 0.2817, 0.09942, 0.2826, 0.07719, 0.2914, 0.05746, 0.3659, 0.0027, 0.3851, 0.003213, 0.3457, 0.008759, 0.3033, 0.03853, 0.3165, 0.02845, 0.2914, 0.05746, 0.08377, 0.5946, 0.08653, 0.6168, 0.0842, 0.6311, 0.4286, 0.07567, 0.4262, 0.1927, 0.3755, 0.08509, 0.4683, 0.1649, 0.4286, 0.07567, 0.4693, 0.1472, 0.4693, 0.1472, 0.4286, 0.07567, 0.4694, 0.1213, 0.3418, 0.1186, 0.3755, 0.08509, 0.4262, 0.1927, 0.3789, 0.2978, 0.359, 0.2723, 0.3364, 0.2359, 0.9725, 0.8765, 0.9703, 0.8616, 0.9979, 0.8748, 0.9979, 0.8748, 0.9703, 0.8616, 0.9978, 0.8553, 0.9703, 0.8616, 0.9555, 0.851, 0.9978, 0.8553, 0.915, 0.9295, 0.9169, 0.8778, 0.9379, 0.9183, 0.9169, 0.8778, 0.9725, 0.8765, 0.9379, 0.9183, 0.914, 0.8672, 0.9167, 0.8618, 0.9169, 0.8778, 0.7614, 0.3022, 0.7806, 0.2877, 0.7668, 0.3017, 0.6991, 0.3109, 0.6919, 0.3045, 0.7614, 0.3022, 0.7508, 0.3088, 0.6991, 0.3109, 0.7614, 0.3022, 0.7992, 0.6108, 0.796, 0.6054, 0.7985, 0.5942, 0.7992, 0.6108, 0.7982, 0.6172, 0.796, 0.6054, 0.7967, 0.3616, 0.7968, 0.4148, 0.7901, 0.4024, 0.7991, 0.3669, 0.7984, 0.4145, 0.7981, 0.3857, 0.7981, 0.3857, 0.7967, 0.3616, 0.7991, 0.3669, 0.7901, 0.4024, 0.7968, 0.4148, 0.7987, 0.4373, 0.7967, 0.3616, 0.7981, 0.3857, 0.7968, 0.4148, 0.7981, 0.3857, 0.7984, 0.4145, 0.7968, 0.4148, 0.7931, 0.4728, 0.7987, 0.4373, 0.7992, 0.4987, 0.7992, 0.4987, 0.7988, 0.5389, 0.7931, 0.4728, 0.6832, 0.06061, 0.6842, 0.1081, 0.6817, 0.1082, 0.7888, 0.563, 0.7988, 0.5389, 0.7985, 0.5942, 0.7968, 0.4148, 0.7984, 0.4145, 0.7987, 0.4373, 0.6817, 0.1082, 0.6842, 0.1081, 0.681, 0.131, 0.6804, 0.0553, 0.6884, 0.04251, 0.6832, 0.06061, 0.7992, 0.3488, 0.7967, 0.3616, 0.7955, 0.3408, 0.7701, 0.3457, 0.7967, 0.3616, 0.7587, 0.3627, 0.7967, 0.3616, 0.7701, 0.3457, 0.7955, 0.3408, 0.6316, 0.9236, 0.5923, 0.9328, 0.5983, 0.9169, 0.08555, 0.5748, 0.04401, 0.5859, 0.04413, 0.5663, 0.05587, 0.6044, 0.04401, 0.5859, 0.08377, 0.5946, 0.08377, 0.5946, 0.04401, 0.5859, 0.08555, 0.5748, 0.0842, 0.6311, 0.0323, 0.6256, 0.05587, 0.6044, 0.6312, 0.8991, 0.5921, 0.877, 0.6338, 0.8811, 0.6033, 0.8522, 0.5921, 0.8183, 0.6311, 0.8316, 0.6337, 0.8062, 0.5922, 0.7921, 0.632, 0.7929, 0.7572, 0.317, 0.7572, 0.3305, 0.7174, 0.3189, 0.6338, 0.8811, 0.5921, 0.877, 0.6311, 0.861, 0.6311, 0.861, 0.5921, 0.877, 0.6033, 0.8522, 0.6311, 0.8316, 0.5921, 0.8183, 0.6337, 0.8062, 0.7174, 0.3189, 0.7572, 0.3305, 0.7175, 0.3307, 0.6337, 0.8062, 0.5921, 0.8183, 0.5922, 0.7921, 0.7175, 0.3307, 0.7572, 0.3305, 0.7186, 0.3482, 0.6311, 0.861, 0.6033, 0.8522, 0.6311, 0.8316, 0.6316, 0.9236, 0.5983, 0.9169, 0.6312, 0.8991, 0.6338, 0.9355, 0.5923, 0.9328, 0.6316, 0.9236, 0.0842, 0.6311, 0.05587, 0.6044, 0.08377, 0.5946, 0.05587, 0.6044, 0.0323, 0.6256, 0.006365, 0.6081, 0.7186, 0.3482, 0.7572, 0.3305, 0.7701, 0.3457, 0.2847, 0.1388, 0.2789, 0.1137, 0.2817, 0.09942, 0.06066, 0.6889, 0.05188, 0.6555, 0.08521, 0.6562, 0.08535, 0.7041, 0.06145, 0.7429, 0.06066, 0.6889, 0.9555, 0.851, 0.9445, 0.8239, 0.9964, 0.8354, 0.9964, 0.8354, 0.9445, 0.8239, 0.9735, 0.8028, 0.06145, 0.7429, 0.08535, 0.7041, 0.08595, 0.7533, 0.9555, 0.851, 0.9964, 0.8354, 0.9978, 0.8553, 0.08535, 0.7041, 0.06066, 0.6889, 0.08521, 0.6562, 0.9964, 0.8354, 0.9735, 0.8028, 0.998, 0.8129, 0.9703, 0.8616, 0.9167, 0.8618, 0.9555, 0.851, 0.9725, 0.8765, 0.9167, 0.8618, 0.9703, 0.8616, 0.9169, 0.8778, 0.9167, 0.8618, 0.9725, 0.8765, 0.9155, 0.848, 0.9555, 0.851, 0.9167, 0.8618, 0.7614, 0.3022, 0.8097, 0.2444, 0.7806, 0.2877, 0.002127, 0.6569, 0.00568, 0.6848, 0.002056, 0.7402, 0.00568, 0.6848, 0.01418, 0.7119, 0.002056, 0.7402, 0.00568, 0.6848, 0.002127, 0.6569, 0.004663, 0.6575, 0.6884, 0.04251, 0.7479, 0.001885, 0.7889, 0.003403, 0.6884, 0.04251, 0.7889, 0.003403, 0.6832, 0.06061, 0.6842, 0.1081, 0.6832, 0.06061, 0.7889, 0.003403, 0.7889, 0.003403, 0.831, 0.02184, 0.87, 0.08962, 0.8581, 0.05391, 0.87, 0.08962, 0.831, 0.02184, 0.6823, 0.1924, 0.7889, 0.003403, 0.8237, 0.2208, 0.8237, 0.2208, 0.7889, 0.003403, 0.87, 0.08962, 0.866, 0.1375, 0.8237, 0.2208, 0.87, 0.08962, 0.7889, 0.003403, 0.6823, 0.1924, 0.681, 0.131, 0.6823, 0.1924, 0.7614, 0.3022, 0.6919, 0.3045, 0.6919, 0.3045, 0.6811, 0.2878, 0.6812, 0.2326, 0.6823, 0.1924, 0.8097, 0.2444, 0.7614, 0.3022, 0.6812, 0.2326, 0.6823, 0.1924, 0.6919, 0.3045, 0.6842, 0.1081, 0.7889, 0.003403, 0.681, 0.131, 0.8097, 0.2444, 0.6823, 0.1924, 0.8237, 0.2208, 0.004863, 0.6335, 0.001992, 0.609, 0.006365, 0.6081, 0.5532, 0.8459, 0.5502, 0.8636, 0.5505, 0.8226, 0.7259, 0.008549, 0.7479, 0.001885, 0.7074, 0.02009, 0.6884, 0.04251, 0.7074, 0.02009, 0.7479, 0.001885, 0.001992, 0.609, 0.00474, 0.58, 0.006365, 0.6081, 0.00474, 0.58, 0.002064, 0.5733, 0.004516, 0.5516, 0.5531, 0.8974, 0.5503, 0.9056, 0.5502, 0.8636, 0.002064, 0.5733, 0.00474, 0.58, 0.001992, 0.609, 0.845, 0.03225, 0.8581, 0.05391, 0.831, 0.02184, 0.5503, 0.9056, 0.5531, 0.8974, 0.5527, 0.9196, 0.5531, 0.8974, 0.5502, 0.8636, 0.5542, 0.8674, 0.5542, 0.8674, 0.5502, 0.8636, 0.5532, 0.8459, 0.7955, 0.3408, 0.7977, 0.3264, 0.7992, 0.3488, 0.05587, 0.6044, 0.00474, 0.58, 0.04401, 0.5859, 0.006365, 0.6081, 0.00474, 0.58, 0.05587, 0.6044, 0.04401, 0.5859, 0.00474, 0.58, 0.04413, 0.5663, 0.5983, 0.9169, 0.5923, 0.9328, 0.5527, 0.9196, 0.5983, 0.9169, 0.5531, 0.8974, 0.6312, 0.8991, 0.5527, 0.9196, 0.5531, 0.8974, 0.5983, 0.9169, 0.5527, 0.9196, 0.5923, 0.9328, 0.553, 0.9391, 0.5505, 0.8226, 0.5921, 0.8183, 0.5532, 0.8459, 0.5531, 0.8974, 0.5921, 0.877, 0.6312, 0.8991, 0.5542, 0.8674, 0.5921, 0.877, 0.5531, 0.8974, 0.5921, 0.877, 0.5542, 0.8674, 0.6033, 0.8522, 0.6033, 0.8522, 0.5542, 0.8674, 0.5532, 0.8459, 0.5532, 0.8459, 0.5921, 0.8183, 0.6033, 0.8522, 0.5527, 0.8006, 0.5922, 0.7921, 0.5921, 0.8183, 0.5505, 0.8226, 0.5527, 0.8006, 0.5921, 0.8183, 0.7572, 0.317, 0.7977, 0.3264, 0.7572, 0.3305, 0.7572, 0.317, 0.7967, 0.3149, 0.7977, 0.3264, 0.7977, 0.3264, 0.7955, 0.3408, 0.7572, 0.3305, 0.7572, 0.3305, 0.7955, 0.3408, 0.7701, 0.3457, 0.0323, 0.6256, 0.004863, 0.6335, 0.006365, 0.6081, 0.0842, 0.6311, 0.05188, 0.6555, 0.0323, 0.6256, 0.0842, 0.6311, 0.08521, 0.6562, 0.05188, 0.6555, 0.06145, 0.7429, 0.01418, 0.7119, 0.06066, 0.6889, 0.01418, 0.7119, 0.00568, 0.6848, 0.06066, 0.6889, 0.06066, 0.6889, 0.00568, 0.6848, 0.05188, 0.6555, 0.9262, 0.7864, 0.9445, 0.8239, 0.9146, 0.8189, 0.9146, 0.8189, 0.9141, 0.8049, 0.9262, 0.7864, 0.9555, 0.851, 0.9155, 0.848, 0.9445, 0.8239, 0.9445, 0.8239, 0.9262, 0.7864, 0.9735, 0.8028, 0.9146, 0.8189, 0.9445, 0.8239, 0.9155, 0.848, 0.004663, 0.6575, 0.05188, 0.6555, 0.00568, 0.6848, 0.8731, 0.1141, 0.866, 0.1375, 0.87, 0.08962, 0.004863, 0.6335, 0.004663, 0.6575, 0.002127, 0.6569, 0.004863, 0.6335, 0.0323, 0.6256, 0.05188, 0.6555, 0.004863, 0.6335, 0.05188, 0.6555, 0.004663, 0.6575, 0.4811, 0.2891, 0.485, 0.2986, 0.48, 0.2938, 0.7053, 0.6005, 0.7084, 0.6054, 0.7068, 0.6175, 0.485, 0.2986, 0.5097, 0.3133, 0.4942, 0.3108, 0.523, 0.07567, 0.4904, 0.04075, 0.5376, 0.03827, 0.523, 0.07567, 0.4817, 0.05514, 0.4904, 0.04075, 0.5376, 0.03827, 0.5761, 0.08509, 0.523, 0.07567, 0.7076, 0.4137, 0.7039, 0.3666, 0.7083, 0.3619, 0.7076, 0.4137, 0.7047, 0.4143, 0.7039, 0.3666, 0.485, 0.2986, 0.5426, 0.2757, 0.5097, 0.3133, 0.5097, 0.3133, 0.5426, 0.2757, 0.5532, 0.309, 0.706, 0.5359, 0.6924, 0.5582, 0.7048, 0.5248, 0.706, 0.5678, 0.7053, 0.6005, 0.6924, 0.5582, 0.4797, 0.2611, 0.4798, 0.2292, 0.4806, 0.2473, 0.4806, 0.2473, 0.4807, 0.2001, 0.4818, 0.2287, 0.4798, 0.2292, 0.4807, 0.2001, 0.4806, 0.2473, 0.4811, 0.2891, 0.4806, 0.2473, 0.4819, 0.2639, 0.4818, 0.2287, 0.4819, 0.2639, 0.4806, 0.2473, 0.4818, 0.2287, 0.4832, 0.254, 0.4819, 0.2639, 0.706, 0.5359, 0.7048, 0.5248, 0.706, 0.5018, 0.4807, 0.2001, 0.4798, 0.2292, 0.4798, 0.1951, 0.7048, 0.5248, 0.7047, 0.4941, 0.706, 0.5018, 0.4807, 0.2001, 0.4807, 0.1758, 0.4819, 0.1827, 0.706, 0.5018, 0.7047, 0.4941, 0.7057, 0.4752, 0.4819, 0.1827, 0.4818, 0.2287, 0.4807, 0.2001, 0.4807, 0.1758, 0.4807, 0.1474, 0.4824, 0.1472, 0.4824, 0.1472, 0.4819, 0.1827, 0.4807, 0.1758, 0.4824, 0.1472, 0.4833, 0.1649, 0.4819, 0.1827, 0.706, 0.5678, 0.6924, 0.5582, 0.706, 0.5359, 0.4819, 0.2639, 0.4832, 0.254, 0.485, 0.2986, 0.4818, 0.2287, 0.4833, 0.2051, 0.4832, 0.254, 0.4819, 0.1827, 0.4833, 0.2051, 0.4818, 0.2287, 0.4819, 0.1827, 0.4833, 0.1649, 0.4833, 0.2051, 0.706, 0.5678, 0.7076, 0.5959, 0.7053, 0.6005, 0.4797, 0.2611, 0.4806, 0.2473, 0.4811, 0.2891, 0.4819, 0.2639, 0.485, 0.2986, 0.4811, 0.2891, 0.4797, 0.1685, 0.4807, 0.1758, 0.4798, 0.1951, 0.4798, 0.1951, 0.4807, 0.1758, 0.4807, 0.2001, 0.4797, 0.1685, 0.4807, 0.1474, 0.4807, 0.1758, 0.5727, 0.2978, 0.5532, 0.309, 0.5426, 0.2757, 0.8549, 0.7583, 0.8582, 0.7698, 0.8329, 0.7598, 0.8329, 0.7598, 0.8582, 0.7698, 0.8338, 0.7753, 0.6694, 0.6139, 0.6712, 0.6044, 0.7053, 0.6005, 0.6825, 0.6212, 0.6694, 0.6139, 0.7068, 0.6175, 0.7068, 0.6175, 0.6694, 0.6139, 0.7053, 0.6005, 0.7053, 0.6005, 0.6712, 0.6044, 0.6675, 0.5973, 0.7048, 0.5248, 0.6924, 0.5582, 0.6808, 0.4906, 0.7047, 0.4941, 0.7048, 0.5248, 0.6808, 0.4906, 0.6675, 0.5973, 0.6346, 0.5654, 0.6924, 0.5582, 0.6808, 0.4906, 0.7057, 0.4313, 0.7057, 0.4752, 0.6808, 0.4906, 0.7047, 0.4143, 0.7057, 0.4313, 0.6675, 0.5973, 0.6924, 0.5582, 0.7053, 0.6005, 0.7047, 0.4941, 0.6808, 0.4906, 0.7057, 0.4752, 0.6808, 0.4906, 0.6647, 0.3651, 0.7039, 0.3666, 0.6808, 0.4906, 0.7039, 0.3666, 0.7047, 0.4143, 0.4848, 0.04384, 0.4904, 0.04075, 0.4817, 0.05514, 0.531, 0.008717, 0.5666, 0.003213, 0.5376, 0.03827, 0.4904, 0.04075, 0.531, 0.008717, 0.5376, 0.03827, 0.5761, 0.08509, 0.6152, 0.0516, 0.6099, 0.1186, 0.6099, 0.1186, 0.6152, 0.0516, 0.6699, 0.09942, 0.6152, 0.0516, 0.5761, 0.08509, 0.5376, 0.03827, 0.5666, 0.003213, 0.6059, 0.008759, 0.6152, 0.0516, 0.6152, 0.0516, 0.6059, 0.008759, 0.6351, 0.02845, 0.5666, 0.003213, 0.6152, 0.0516, 0.5376, 0.03827, 0.6603, 0.05746, 0.6699, 0.09942, 0.6152, 0.0516, 0.6152, 0.0516, 0.6351, 0.02845, 0.6603, 0.05746, 0.4817, 0.05514, 0.523, 0.07567, 0.4808, 0.1069, 0.4808, 0.1069, 0.523, 0.07567, 0.4823, 0.1213, 0.4807, 0.1474, 0.4823, 0.1213, 0.4824, 0.1472, 0.7047, 0.4143, 0.7076, 0.4137, 0.7057, 0.4313, 0.4797, 0.1246, 0.4807, 0.1474, 0.4797, 0.1685, 0.4808, 0.1069, 0.4807, 0.1474, 0.4797, 0.1246, 0.4823, 0.1213, 0.4807, 0.1474, 0.4808, 0.1069, 0.6699, 0.09942, 0.6008, 0.1994, 0.6099, 0.1186, 0.6699, 0.09942, 0.644, 0.1868, 0.6008, 0.1994, 0.5255, 0.1927, 0.6099, 0.1186, 0.6008, 0.1994, 0.6008, 0.1994, 0.5426, 0.2757, 0.5255, 0.1927, 0.5255, 0.1927, 0.4833, 0.1649, 0.523, 0.07567, 0.6008, 0.1994, 0.644, 0.1868, 0.6152, 0.2359, 0.5727, 0.2978, 0.6008, 0.1994, 0.6152, 0.2359, 0.5727, 0.2978, 0.5426, 0.2757, 0.6008, 0.1994, 0.4833, 0.2051, 0.5255, 0.1927, 0.4832, 0.254, 0.4833, 0.1649, 0.5255, 0.1927, 0.4833, 0.2051, 0.5255, 0.1927, 0.485, 0.2986, 0.4832, 0.254, 0.485, 0.2986, 0.5255, 0.1927, 0.5426, 0.2757, 0.6699, 0.09942, 0.6669, 0.1388, 0.644, 0.1868, 0.8326, 0.7163, 0.8579, 0.7179, 0.8549, 0.7583, 0.8579, 0.7179, 0.8926, 0.7598, 0.8549, 0.7583, 0.8326, 0.7163, 0.8549, 0.7583, 0.8329, 0.7598, 0.8582, 0.7698, 0.9154, 0.7709, 0.8712, 0.7824, 0.8549, 0.7583, 0.8926, 0.7598, 0.8582, 0.7698, 0.8582, 0.7698, 0.8926, 0.7598, 0.9154, 0.7709, 0.6694, 0.6139, 0.6273, 0.6078, 0.6712, 0.6044, 0.6273, 0.6078, 0.6675, 0.5973, 0.6712, 0.6044, 0.6273, 0.6078, 0.6249, 0.5965, 0.6675, 0.5973, 0.6252, 0.6196, 0.6273, 0.6078, 0.6694, 0.6139, 0.6346, 0.5654, 0.6808, 0.4906, 0.6924, 0.5582, 0.6346, 0.5654, 0.6303, 0.4752, 0.6808, 0.4906, 0.6808, 0.4906, 0.6333, 0.4048, 0.6647, 0.3651, 0.6303, 0.4752, 0.6333, 0.4048, 0.6808, 0.4906, 0.6246, 0.5413, 0.6303, 0.4752, 0.6346, 0.5654, 0.6249, 0.5965, 0.6346, 0.5654, 0.6675, 0.5973, 0.6303, 0.4752, 0.6247, 0.4397, 0.6333, 0.4048, 0.6266, 0.364, 0.6647, 0.3651, 0.6333, 0.4048, 0.7047, 0.3506, 0.7039, 0.3666, 0.6647, 0.3651, 0.7083, 0.3619, 0.7039, 0.3666, 0.7047, 0.3506, 0.6647, 0.3651, 0.6533, 0.3481, 0.7047, 0.3506, 0.5009, 0.02634, 0.5177, 0.0146, 0.531, 0.008717, 0.531, 0.008717, 0.4904, 0.04075, 0.5009, 0.02634, 0.5563, 0.001885, 0.5666, 0.003213, 0.531, 0.008717, 0.7047, 0.3506, 0.7059, 0.3331, 0.7086, 0.3475, 0.4632, 0.8494, 0.4599, 0.8302, 0.4632, 0.82, 0.6059, 0.008759, 0.6239, 0.01679, 0.6351, 0.02845, 0.4627, 0.912, 0.4597, 0.8987, 0.4631, 0.8875, 0.6603, 0.05746, 0.669, 0.07719, 0.6699, 0.09942, 0.6059, 0.008759, 0.5666, 0.003213, 0.5858, 0.0027, 0.6603, 0.05746, 0.6351, 0.02845, 0.6483, 0.03853, 0.09612, 0.6311, 0.09379, 0.6168, 0.09655, 0.5946, 0.5761, 0.08509, 0.5255, 0.1927, 0.523, 0.07567, 0.4824, 0.1472, 0.523, 0.07567, 0.4833, 0.1649, 0.4823, 0.1213, 0.523, 0.07567, 0.4824, 0.1472, 0.5255, 0.1927, 0.5761, 0.08509, 0.6099, 0.1186, 0.6152, 0.2359, 0.5926, 0.2723, 0.5727, 0.2978, 0.8326, 0.7163, 0.8601, 0.7031, 0.8579, 0.7179, 0.8327, 0.6968, 0.8601, 0.7031, 0.8326, 0.7163, 0.8327, 0.6968, 0.8749, 0.6925, 0.8601, 0.7031, 0.8926, 0.7598, 0.9136, 0.7193, 0.9154, 0.7709, 0.8926, 0.7598, 0.8579, 0.7179, 0.9136, 0.7193, 0.9136, 0.7193, 0.9137, 0.7033, 0.9164, 0.7086, 0.9117, 0.6147, 0.8978, 0.6007, 0.917, 0.6152, 0.917, 0.6152, 0.9865, 0.6174, 0.9793, 0.6238, 0.917, 0.6152, 0.9793, 0.6238, 0.9277, 0.6218, 0.6249, 0.5965, 0.6273, 0.6078, 0.6242, 0.6132, 0.6273, 0.6078, 0.6252, 0.6196, 0.6242, 0.6132, 0.6333, 0.4048, 0.6266, 0.4172, 0.6266, 0.364, 0.6253, 0.3881, 0.6249, 0.4169, 0.6243, 0.3693, 0.6243, 0.3693, 0.6266, 0.364, 0.6253, 0.3881, 0.6247, 0.4397, 0.6266, 0.4172, 0.6333, 0.4048, 0.6266, 0.4172, 0.6253, 0.3881, 0.6266, 0.364, 0.6266, 0.4172, 0.6249, 0.4169, 0.6253, 0.3881, 0.6242, 0.5011, 0.6247, 0.4397, 0.6303, 0.4752, 0.6303, 0.4752, 0.6246, 0.5413, 0.6242, 0.5011, 0.9967, 0.4212, 0.9942, 0.421, 0.9952, 0.3736, 0.6249, 0.5965, 0.6246, 0.5413, 0.6346, 0.5654, 0.6247, 0.4397, 0.6249, 0.4169, 0.6266, 0.4172, 0.9975, 0.4439, 0.9942, 0.421, 0.9967, 0.4212, 0.9952, 0.3736, 0.9901, 0.3555, 0.998, 0.3683, 0.6278, 0.3432, 0.6266, 0.364, 0.6242, 0.3512, 0.6647, 0.3651, 0.6266, 0.364, 0.6533, 0.3481, 0.6278, 0.3432, 0.6533, 0.3481, 0.6266, 0.364, 0.4959, 0.9053, 0.5019, 0.9213, 0.4627, 0.912, 0.1362, 0.5663, 0.1363, 0.5859, 0.09477, 0.5748, 0.09655, 0.5946, 0.1363, 0.5859, 0.1245, 0.6044, 0.09477, 0.5748, 0.1363, 0.5859, 0.09655, 0.5946, 0.1245, 0.6044, 0.148, 0.6256, 0.09612, 0.6311, 0.4605, 0.8696, 0.5022, 0.8654, 0.4631, 0.8875, 0.4632, 0.82, 0.5021, 0.8067, 0.4909, 0.8406, 0.4623, 0.7813, 0.5021, 0.7805, 0.4606, 0.7947, 0.706, 0.3213, 0.6662, 0.3329, 0.6662, 0.3194, 0.4632, 0.8494, 0.5022, 0.8654, 0.4605, 0.8696, 0.4909, 0.8406, 0.5022, 0.8654, 0.4632, 0.8494, 0.4606, 0.7947, 0.5021, 0.8067, 0.4632, 0.82, 0.7059, 0.3331, 0.6662, 0.3329, 0.706, 0.3213, 0.5021, 0.7805, 0.5021, 0.8067, 0.4606, 0.7947, 0.7047, 0.3506, 0.6662, 0.3329, 0.7059, 0.3331, 0.4632, 0.82, 0.4909, 0.8406, 0.4632, 0.8494, 0.4631, 0.8875, 0.4959, 0.9053, 0.4627, 0.912, 0.4627, 0.912, 0.5019, 0.9213, 0.4605, 0.9239, 0.09655, 0.5946, 0.1245, 0.6044, 0.09612, 0.6311, 0.174, 0.6081, 0.148, 0.6256, 0.1245, 0.6044, 0.6533, 0.3481, 0.6662, 0.3329, 0.7047, 0.3506, 0.6699, 0.09942, 0.6727, 0.1137, 0.6669, 0.1388, 0.09512, 0.6562, 0.1284, 0.6555, 0.1197, 0.6889, 0.1197, 0.6889, 0.1189, 0.7429, 0.09498, 0.7041, 0.8341, 0.6769, 0.8859, 0.6653, 0.8749, 0.6925, 0.8569, 0.6442, 0.8859, 0.6653, 0.8341, 0.6769, 0.09437, 0.7533, 0.09498, 0.7041, 0.1189, 0.7429, 0.8327, 0.6968, 0.8341, 0.6769, 0.8749, 0.6925, 0.09512, 0.6562, 0.1197, 0.6889, 0.09498, 0.7041, 0.8324, 0.6543, 0.8569, 0.6442, 0.8341, 0.6769, 0.8749, 0.6925, 0.9137, 0.7033, 0.8601, 0.7031, 0.8601, 0.7031, 0.9137, 0.7033, 0.8579, 0.7179, 0.8579, 0.7179, 0.9137, 0.7033, 0.9136, 0.7193, 0.9137, 0.7033, 0.8749, 0.6925, 0.915, 0.6895, 0.8978, 0.6007, 0.8687, 0.5574, 0.917, 0.6152, 0.1783, 0.7402, 0.1746, 0.6848, 0.1782, 0.6569, 0.1783, 0.7402, 0.1661, 0.7119, 0.1746, 0.6848, 0.1757, 0.6575, 0.1782, 0.6569, 0.1746, 0.6848, 0.8895, 0.3164, 0.9305, 0.3149, 0.9901, 0.3555, 0.9952, 0.3736, 0.8895, 0.3164, 0.9901, 0.3555, 0.8895, 0.3164, 0.9952, 0.3736, 0.9942, 0.421, 0.8084, 0.4026, 0.8474, 0.3348, 0.8895, 0.3164, 0.8474, 0.3348, 0.8084, 0.4026, 0.8203, 0.3669, 0.8547, 0.5338, 0.8895, 0.3164, 0.9961, 0.5054, 0.8084, 0.4026, 0.8895, 0.3164, 0.8547, 0.5338, 0.8084, 0.4026, 0.8547, 0.5338, 0.8125, 0.4505, 0.9975, 0.4439, 0.9961, 0.5054, 0.8895, 0.3164, 0.9865, 0.6174, 0.917, 0.6152, 0.9961, 0.5054, 0.9972, 0.5456, 0.9973, 0.6008, 0.9865, 0.6174, 0.917, 0.6152, 0.8687, 0.5574, 0.9961, 0.5054, 0.9865, 0.6174, 0.9961, 0.5054, 0.9972, 0.5456, 0.9975, 0.4439, 0.8895, 0.3164, 0.9942, 0.421, 0.8547, 0.5338, 0.9961, 0.5054, 0.8687, 0.5574, 0.174, 0.6081, 0.1783, 0.609, 0.1755, 0.6335, 0.5438, 0.811, 0.5441, 0.852, 0.5411, 0.8343, 0.971, 0.3331, 0.9305, 0.3149, 0.9525, 0.3215, 0.9305, 0.3149, 0.971, 0.3331, 0.9901, 0.3555, 0.174, 0.6081, 0.1756, 0.58, 0.1783, 0.609, 0.1758, 0.5516, 0.1783, 0.5733, 0.1756, 0.58, 0.5441, 0.852, 0.544, 0.8941, 0.5411, 0.8858, 0.1783, 0.609, 0.1756, 0.58, 0.1783, 0.5733, 0.8474, 0.3348, 0.8203, 0.3669, 0.8334, 0.3452, 0.5415, 0.9081, 0.5411, 0.8858, 0.544, 0.8941, 0.5401, 0.8558, 0.5441, 0.852, 0.5411, 0.8858, 0.5411, 0.8343, 0.5441, 0.852, 0.5401, 0.8558, 0.6242, 0.3512, 0.6256, 0.3288, 0.6278, 0.3432, 0.1363, 0.5859, 0.1756, 0.58, 0.1245, 0.6044, 0.1245, 0.6044, 0.1756, 0.58, 0.174, 0.6081, 0.1362, 0.5663, 0.1756, 0.58, 0.1363, 0.5859, 0.5415, 0.9081, 0.5019, 0.9213, 0.4959, 0.9053, 0.4631, 0.8875, 0.5411, 0.8858, 0.4959, 0.9053, 0.4959, 0.9053, 0.5411, 0.8858, 0.5415, 0.9081, 0.5413, 0.9275, 0.5019, 0.9213, 0.5415, 0.9081, 0.5411, 0.8343, 0.5021, 0.8067, 0.5438, 0.811, 0.4631, 0.8875, 0.5022, 0.8654, 0.5411, 0.8858, 0.5411, 0.8858, 0.5022, 0.8654, 0.5401, 0.8558, 0.4909, 0.8406, 0.5401, 0.8558, 0.5022, 0.8654, 0.5411, 0.8343, 0.5401, 0.8558, 0.4909, 0.8406, 0.4909, 0.8406, 0.5021, 0.8067, 0.5411, 0.8343, 0.5021, 0.8067, 0.5021, 0.7805, 0.5416, 0.789, 0.5021, 0.8067, 0.5416, 0.789, 0.5438, 0.811, 0.6662, 0.3329, 0.6256, 0.3288, 0.6662, 0.3194, 0.6256, 0.3288, 0.6267, 0.3172, 0.6662, 0.3194, 0.6662, 0.3329, 0.6278, 0.3432, 0.6256, 0.3288, 0.6533, 0.3481, 0.6278, 0.3432, 0.6662, 0.3329, 0.174, 0.6081, 0.1755, 0.6335, 0.148, 0.6256, 0.148, 0.6256, 0.1284, 0.6555, 0.09612, 0.6311, 0.1284, 0.6555, 0.09512, 0.6562, 0.09612, 0.6311, 0.1197, 0.6889, 0.1661, 0.7119, 0.1189, 0.7429, 0.1197, 0.6889, 0.1746, 0.6848, 0.1661, 0.7119, 0.1284, 0.6555, 0.1746, 0.6848, 0.1197, 0.6889, 0.9158, 0.6603, 0.8859, 0.6653, 0.9042, 0.6278, 0.9042, 0.6278, 0.9163, 0.6464, 0.9158, 0.6603, 0.8859, 0.6653, 0.915, 0.6895, 0.8749, 0.6925, 0.8569, 0.6442, 0.9042, 0.6278, 0.8859, 0.6653, 0.915, 0.6895, 0.8859, 0.6653, 0.9158, 0.6603, 0.1746, 0.6848, 0.1284, 0.6555, 0.1757, 0.6575, 0.8084, 0.4026, 0.8125, 0.4505, 0.8053, 0.4271, 0.1782, 0.6569, 0.1757, 0.6575, 0.1755, 0.6335, 0.1284, 0.6555, 0.148, 0.6256, 0.1755, 0.6335, 0.1757, 0.6575, 0.1284, 0.6555, 0.1755, 0.6335])
me_head_pan_m_modshape.materials.append(mat_head_pan_material)
me_head_pan_m_modshape.use_remesh_preserve_volume = False
me_head_pan_m_modshape.use_remesh_preserve_attributes = False
me_head_pan_m_modshape.use_mirror_vertex_groups = False
me_head_pan_m_modshape.update()

# ---- objects
ob_head_pan_link = bpy.data.objects.new('head_pan_link', me_head_pan_m_modshape)

# ---- transforms, parenting, visibility, modifiers, constraints
ob_head_pan_link.location = (0.0, 0.0, 0.0)
ob_head_pan_link.lineart.crease_threshold = 0.0

# ---- collection membership
col_collection_1.objects.link(ob_head_pan_link)

# ---- scene / render settings (as saved in the file)
scene.frame_start = 1; scene.frame_end = 250; scene.frame_set(1)
scene.render.engine = 'BLENDER_EEVEE_NEXT'
scene.render.resolution_percentage = 50
scene.render.dither_intensity = 0.0
scene.cycles.use_denoising = False
scene.cycles.samples = 10
scene.cycles.sampling_pattern = 'TABULATED_SOBOL'
scene.cycles.light_sampling_threshold = 0.0
scene.cycles.use_adaptive_sampling = False
scene.cycles.use_light_tree = False
scene.cycles.blur_glossy = 0.0
scene.cycles.volume_bounces = 1
scene.cycles.pixel_filter_type = 'GAUSSIAN'
scene.cycles.sample_clamp_indirect = 0.0
scene.view_settings.view_transform = 'Standard'
bpy.context.view_layer.update()

# ---- added for rendering (the .blend has no active camera and no usable light): camera, sun
cam_auto = bpy.data.cameras.new('AutoCamera')
cam_auto.lens = 50.0
cam_auto.sensor_width = 36.0
cam_auto.clip_end = 1000.0
ob_auto_camera = bpy.data.objects.new('AutoCamera', cam_auto)
scene.collection.objects.link(ob_auto_camera)
ob_auto_camera.location = (0.417658, -0.481608, 0.392156)
ob_auto_camera.rotation_euler = (1.09748, -7.21219e-08, 0.694738)
scene.camera = ob_auto_camera
light_auto_sun = bpy.data.lights.new('AutoSun', 'SUN')
light_auto_sun.energy = 3.0
light_auto_sun.angle = 0.0523599
ob_auto_sun = bpy.data.objects.new('AutoSun', light_auto_sun)
scene.collection.objects.link(ob_auto_sun)
ob_auto_sun.rotation_euler = (0.872665, 0.174533, 0.523599)
bpy.context.view_layer.update()
